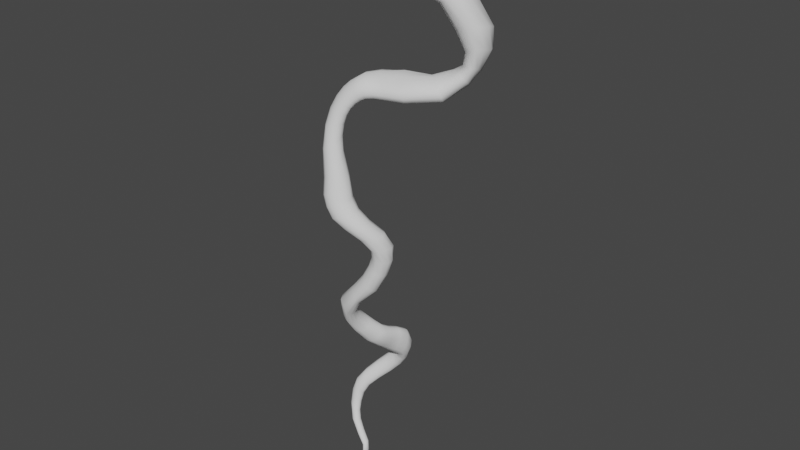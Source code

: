 # Source: vinecentered.blend  (saved by Blender 3.4.6; exported with 4.5.12 LTS)
import bpy
from mathutils import Matrix  # noqa: F401  (used for matrix-valued properties, if any)

bpy.ops.wm.read_factory_settings(use_empty=True)
scene = bpy.context.scene
scene.name = 'Scene'

# ---- collections
col_collection = bpy.data.collections.new('Collection'); scene.collection.children.link(col_collection)

# ---- world
world_world = bpy.data.worlds.new('World'); scene.world = world_world
world_world.use_nodes = True; world_world.node_tree.nodes.clear()
_N = world_world.node_tree.nodes; _L = world_world.node_tree.links
n0 = _N.new('ShaderNodeOutputWorld'); n0.name = 'World Output'; n0.location = (300, 300)
n1 = _N.new('ShaderNodeBackground'); n1.name = 'Background'; n1.location = (10, 300)
n1.inputs[0].default_value = (0.05088, 0.05088, 0.05088, 1.0)
_L.new(n1.outputs[0], n0.inputs[0])
n0.is_active_output = True
world_world.color = (0.05088, 0.05088, 0.05088)
world_world.use_sun_shadow = False
world_world.sun_shadow_jitter_overblur = 0.0

# ---- meshes
me_beziercurve = bpy.data.meshes.new('BezierCurve')
me_beziercurve.from_pydata([(-2.54, -0.03834, 6.312), (-2.368, -0.3666, 6.206), (-2.22, -0.5871, 5.928), (-2.15, -0.6545, 5.539), (-2.165, -0.5389, 5.155), (-2.272, -0.2855, 4.865), (-2.433, 0.04906, 4.758), (-2.602, 0.3839, 4.865), (-2.728, 0.6307, 5.175), (-2.79, 0.7063, 5.575), (-2.787, 0.578, 5.945), (-2.697, 0.304, 6.213), (-1.729, 0.903, 5.768), (-1.62, 0.6244, 5.724), (-1.551, 0.3882, 5.536), (-1.521, 0.252, 5.269), (-1.526, 0.2696, 4.96), (-1.623, 0.4715, 4.709), (-1.778, 0.7757, 4.616), (-1.927, 1.102, 4.66), (-2.03, 1.398, 5.013), (-2.011, 1.473, 5.339), (-1.957, 1.356, 5.534), (-1.856, 1.151, 5.669), (-1.105, 1.169, 5.258), (-1.043, 0.8705, 5.252), (-1.079, 0.6267, 5.13), (-1.195, 0.496, 4.939), (-1.36, 0.5062, 4.761), (-1.547, 0.6552, 4.625), (-1.699, 0.8988, 4.555), (-1.769, 1.161, 4.545), (-1.716, 1.399, 4.63), (-1.589, 1.552, 4.794), (-1.464, 1.567, 4.981), (-1.276, 1.427, 5.152), (-0.5446, 1.326, 4.491), (-0.514, 1.045, 4.546), (-0.6012, 0.8106, 4.547), (-0.7308, 0.7009, 4.503), (-0.8642, 0.7253, 4.433), (-1.012, 0.869, 4.351), (-1.138, 1.091, 4.278), (-1.234, 1.326, 4.249), (-1.232, 1.538, 4.247), (-1.126, 1.67, 4.287), (-0.9729, 1.671, 4.342), (-0.7786, 1.561, 4.384), (-0.281, 1.505, 3.933), (-0.2104, 1.259, 3.995), (-0.2397, 1.023, 4.017), (-0.3816, 0.8705, 4.003), (-0.5736, 0.8501, 3.969), (-0.7407, 0.96, 3.929), (-0.8483, 1.16, 3.85), (-0.9085, 1.409, 3.778), (-0.8985, 1.637, 3.767), (-0.7875, 1.773, 3.781), (-0.6565, 1.789, 3.817), (-0.4966, 1.7, 3.868), (-0.2856, 1.52, 3.522), (-0.1771, 1.311, 3.569), (-0.182, 1.108, 3.617), (-0.2649, 0.969, 3.615), (-0.3899, 0.951, 3.576), (-0.5493, 1.045, 3.517), (-0.6865, 1.217, 3.444), (-0.762, 1.423, 3.395), (-0.774, 1.618, 3.383), (-0.7158, 1.733, 3.411), (-0.6164, 1.754, 3.44), (-0.4718, 1.687, 3.475), (-0.4314, 1.391, 3.101), (-0.3321, 1.219, 3.183), (-0.2914, 1.062, 3.251), (-0.3251, 0.9657, 3.277), (-0.4131, 0.9495, 3.274), (-0.5493, 1.035, 3.237), (-0.7117, 1.186, 3.168), (-0.8215, 1.371, 3.139), (-0.8679, 1.532, 3.101), (-0.8257, 1.617, 3.081), (-0.7199, 1.616, 3.058), (-0.5855, 1.542, 3.043), (-0.6314, 1.254, 2.833), (-0.4968, 1.113, 2.887), (-0.4339, 0.9867, 2.971), (-0.4513, 0.9081, 3.042), (-0.541, 0.9018, 3.102), (-0.6879, 0.9708, 3.101), (-0.8412, 1.1, 3.08), (-0.9683, 1.247, 3.046), (-1.014, 1.38, 3.017), (-0.9988, 1.446, 2.958), (-0.9154, 1.443, 2.898), (-0.7871, 1.373, 2.837), (-1.021, 0.9497, 2.518), (-0.8663, 0.8217, 2.553), (-0.7787, 0.7071, 2.616), (-0.7679, 0.6398, 2.719), (-0.8379, 0.6419, 2.83), (-0.9624, 0.7174, 2.933), (-1.109, 0.8506, 2.976), (-1.256, 0.9882, 2.95), (-1.349, 1.095, 2.878), (-1.365, 1.147, 2.776), (-1.299, 1.136, 2.668), (-1.174, 1.065, 2.566), (-1.408, 0.417, 2.576), (-1.318, 0.2576, 2.59), (-1.239, 0.1729, 2.635), (-1.214, 0.1227, 2.733), (-1.257, 0.1187, 2.855), (-1.356, 0.1631, 2.965), (-1.445, 0.3299, 3.055), (-1.545, 0.561, 3.093), (-1.642, 0.6904, 3.029), (-1.671, 0.7425, 2.9), (-1.621, 0.7323, 2.743), (-1.518, 0.6262, 2.608), (-1.562, 0.07567, 2.699), (-1.463, -0.03102, 2.692), (-1.396, -0.1206, 2.74), (-1.383, -0.1744, 2.835), (-1.428, -0.1753, 2.951), (-1.52, -0.13, 3.061), (-1.636, -0.04078, 3.125), (-1.74, 0.1001, 3.158), (-1.817, 0.2582, 3.128), (-1.832, 0.3555, 3.019), (-1.771, 0.3447, 2.868), (-1.665, 0.2143, 2.753), (-1.694, -0.1348, 2.759), (-1.603, -0.2312, 2.751), (-1.546, -0.3138, 2.797), (-1.54, -0.36, 2.881), (-1.588, -0.3632, 2.986), (-1.676, -0.3206, 3.078), (-1.78, -0.2401, 3.132), (-1.886, -0.131, 3.155), (-1.958, -0.01776, 3.126), (-1.976, 0.06727, 3.046), (-1.914, 0.06825, 2.92), (-1.798, -0.02851, 2.815), (-1.786, -0.2267, 2.754), (-1.703, -0.318, 2.748), (-1.655, -0.3983, 2.792), (-1.66, -0.446, 2.87), (-1.715, -0.4535, 2.959), (-1.799, -0.4148, 3.039), (-1.894, -0.3407, 3.086), (-1.979, -0.253, 3.087), (-2.038, -0.1594, 3.059), (-2.059, -0.08124, 2.995), (-2.016, -0.06032, 2.895), (-1.892, -0.1344, 2.804), (-1.865, -0.2761, 2.71), (-1.786, -0.3641, 2.707), (-1.745, -0.4419, 2.749), (-1.757, -0.4917, 2.818), (-1.819, -0.5037, 2.894), (-1.903, -0.4703, 2.963), (-1.993, -0.4018, 3.004), (-2.082, -0.3164, 3.012), (-2.129, -0.2262, 2.985), (-2.148, -0.1549, 2.92), (-2.097, -0.1444, 2.823), (-1.975, -0.1946, 2.75), (-1.945, -0.3301, 2.637), (-1.866, -0.4127, 2.642), (-1.83, -0.4887, 2.679), (-1.848, -0.5403, 2.739), (-1.915, -0.5565, 2.803), (-2.002, -0.5302, 2.86), (-2.09, -0.4678, 2.894), (-2.182, -0.3899, 2.898), (-2.248, -0.301, 2.871), (-2.257, -0.234, 2.802), (-2.17, -0.2331, 2.719), (-2.049, -0.2649, 2.667), (-2.011, -0.3825, 2.542), (-1.936, -0.4602, 2.551), (-1.908, -0.5364, 2.583), (-1.936, -0.5938, 2.628), (-2.01, -0.6179, 2.675), (-2.104, -0.601, 2.716), (-2.192, -0.545, 2.739), (-2.276, -0.4708, 2.738), (-2.342, -0.3896, 2.699), (-2.33, -0.3258, 2.64), (-2.225, -0.3062, 2.598), (-2.11, -0.3264, 2.562), (-2.061, -0.4327, 2.421), (-1.991, -0.5071, 2.431), (-1.973, -0.5864, 2.452), (-2.012, -0.6515, 2.477), (-2.097, -0.6884, 2.495), (-2.197, -0.6826, 2.51), (-2.287, -0.633, 2.516), (-2.36, -0.5588, 2.512), (-2.418, -0.4815, 2.456), (-2.389, -0.4118, 2.42), (-2.27, -0.37, 2.442), (-2.155, -0.381, 2.431), (-2.092, -0.4794, 2.267), (-2.03, -0.5535, 2.276), (-2.019, -0.638, 2.281), (-2.063, -0.7132, 2.278), (-2.153, -0.7655, 2.256), (-2.268, -0.7914, 2.201), (-2.339, -0.7259, 2.229), (-2.406, -0.6526, 2.209), (-2.451, -0.5737, 2.144), (-2.403, -0.4821, 2.18), (-2.295, -0.4295, 2.24), (-2.191, -0.434, 2.241), (-2.096, -0.5231, 2.077), (-2.04, -0.607, 2.048), (-2.03, -0.7028, 2.026), (-2.071, -0.7978, 1.979), (-2.152, -0.8663, 1.904), (-2.244, -0.8849, 1.806), (-2.327, -0.8287, 1.797), (-2.381, -0.7431, 1.786), (-2.406, -0.6483, 1.769), (-2.373, -0.547, 1.881), (-2.28, -0.4826, 2.002), (-2.18, -0.4774, 2.064), (-2.052, -0.5698, 1.792), (-1.982, -0.6612, 1.739), (-1.939, -0.7873, 1.62), (-1.957, -0.8975, 1.514), (-2.031, -0.967, 1.414), (-2.133, -0.9784, 1.328), (-2.226, -0.9288, 1.273), (-2.276, -0.8238, 1.279), (-2.283, -0.7041, 1.328), (-2.263, -0.5966, 1.506), (-2.208, -0.5341, 1.669), (-2.13, -0.5235, 1.765), (-1.882, -0.6174, 1.353), (-1.807, -0.7194, 1.308), (-1.785, -0.855, 1.211), (-1.853, -0.9848, 1.121), (-1.968, -1.059, 1.057), (-2.089, -1.064, 1.01), (-2.186, -1.006, 0.9766), (-2.233, -0.8997, 0.9654), (-2.212, -0.7687, 0.9999), (-2.131, -0.6471, 1.083), (-2.045, -0.5721, 1.224), (-1.962, -0.5647, 1.315), (-1.748, -0.6763, 0.9659), (-1.699, -0.7836, 0.963), (-1.717, -0.9113, 0.9346), (-1.792, -1.022, 0.8895), (-1.897, -1.085, 0.8408), (-2.009, -1.088, 0.7956), (-2.101, -1.03, 0.7623), (-2.15, -0.9278, 0.749), (-2.14, -0.8074, 0.7608), (-2.074, -0.6981, 0.8048), (-1.966, -0.6289, 0.8738), (-1.846, -0.6203, 0.9375), (-1.623, -0.6661, 0.7412), (-1.567, -0.7664, 0.7485), (-1.578, -0.899, 0.7336), (-1.651, -1.017, 0.6963), (-1.763, -1.083, 0.6462), (-1.882, -1.085, 0.6003), (-1.974, -1.029, 0.5674), (-2.023, -0.9317, 0.5548), (-2.018, -0.818, 0.569), (-1.955, -0.7165, 0.614), (-1.849, -0.644, 0.6681), (-1.727, -0.6239, 0.7143), (-1.452, -0.5628, 0.5169), (-1.383, -0.6524, 0.5255), (-1.371, -0.7846, 0.5244), (-1.428, -0.9205, 0.5062), (-1.53, -0.998, 0.4669), (-1.649, -1.01, 0.4222), (-1.737, -0.9638, 0.3925), (-1.794, -0.8761, 0.3806), (-1.813, -0.7684, 0.3902), (-1.768, -0.6706, 0.4248), (-1.674, -0.5813, 0.4624), (-1.559, -0.5402, 0.4955), (-1.269, -0.3727, 0.2771), (-1.185, -0.4443, 0.2829), (-1.148, -0.5619, 0.2789), (-1.182, -0.7091, 0.2704), (-1.277, -0.8328, 0.2503), (-1.388, -0.8576, 0.212), (-1.469, -0.8186, 0.1879), (-1.539, -0.7422, 0.1808), (-1.582, -0.6456, 0.1915), (-1.562, -0.5426, 0.2181), (-1.483, -0.4346, 0.243), (-1.378, -0.3712, 0.2636), (-1.184, -0.252, 0.01003), (-1.092, -0.3073, 0.005709), (-1.044, -0.4172, 0.00165), (-1.063, -0.5649, 0.0006388), (-1.138, -0.684, -0.005974), (-1.233, -0.7226, -0.02181), (-1.317, -0.6918, -0.03053), (-1.398, -0.6256, -0.02842), (-1.454, -0.5381, -0.01715), (-1.46, -0.4498, 0.001883), (-1.39, -0.3345, 0.01017), (-1.291, -0.2608, 0.01191), (-1.193, -0.2465, -0.2473), (-1.103, -0.3, -0.2627), (-1.049, -0.3927, -0.2727), (-1.048, -0.4997, -0.2749), (-1.104, -0.605, -0.266), (-1.21, -0.6795, -0.2514), (-1.298, -0.6556, -0.242), (-1.382, -0.5943, -0.2294), (-1.441, -0.5092, -0.2178), (-1.449, -0.4184, -0.2091), (-1.389, -0.3087, -0.217), (-1.297, -0.2469, -0.2313), (-1.274, -0.2856, -0.5366), (-1.187, -0.3392, -0.5658), (-1.135, -0.4306, -0.5796), (-1.131, -0.5351, -0.5744), (-1.176, -0.625, -0.5516), (-1.258, -0.676, -0.5174), (-1.356, -0.6747, -0.4808), (-1.442, -0.6212, -0.4515), (-1.498, -0.5351, -0.4367), (-1.505, -0.4394, -0.439), (-1.454, -0.34, -0.4637), (-1.371, -0.284, -0.4999), (-1.466, -0.3476, -0.8727), (-1.377, -0.4044, -0.922), (-1.308, -0.497, -0.9433), (-1.291, -0.5998, -0.9311), (-1.316, -0.6862, -0.8884), (-1.383, -0.7326, -0.8268), (-1.469, -0.7269, -0.763), (-1.551, -0.6741, -0.7138), (-1.61, -0.5892, -0.6909), (-1.62, -0.4814, -0.7015), (-1.593, -0.3946, -0.7416), (-1.542, -0.3447, -0.8054), (-1.805, -0.3973, -1.228), (-1.745, -0.4536, -1.295), (-1.703, -0.5432, -1.323), (-1.671, -0.6448, -1.307), (-1.647, -0.733, -1.252), (-1.648, -0.7826, -1.173), (-1.68, -0.7785, -1.09), (-1.762, -0.718, -1.027), (-1.842, -0.6217, -0.9964), (-1.895, -0.5029, -1.011), (-1.903, -0.4096, -1.065), (-1.869, -0.3848, -1.142), (-1.947, -0.4166, -1.536), (-1.895, -0.4778, -1.606), (-1.868, -0.5647, -1.642), (-1.878, -0.66, -1.635), (-1.896, -0.7424, -1.588), (-1.901, -0.7921, -1.509), (-1.965, -0.7895, -1.42), (-2.079, -0.7271, -1.346), (-2.132, -0.6202, -1.31), (-2.109, -0.4935, -1.321), (-2.067, -0.4226, -1.369), (-2.009, -0.3963, -1.448), (-1.982, -0.3222, -1.79), (-1.931, -0.3724, -1.868), (-1.922, -0.4546, -1.919), (-1.956, -0.5426, -1.932), (-2.001, -0.6161, -1.901), (-2.024, -0.6501, -1.835), (-2.1, -0.6385, -1.752), (-2.199, -0.5833, -1.674), (-2.227, -0.5004, -1.618), (-2.193, -0.414, -1.603), (-2.135, -0.3522, -1.634), (-2.059, -0.317, -1.705), (-1.92, -0.101, -2.019), (-1.851, -0.1459, -2.116), (-1.868, -0.2246, -2.189), (-1.961, -0.3154, -2.223), (-2.017, -0.3951, -2.207), (-2.043, -0.44, -2.145), (-2.126, -0.4329, -2.057), (-2.223, -0.3828, -1.964), (-2.243, -0.3134, -1.888), (-2.194, -0.2368, -1.851), (-2.109, -0.1626, -1.866), (-2.007, -0.112, -1.928), (-1.777, 0.04323, -2.227), (-1.705, 0.01004, -2.348), (-1.736, -0.05214, -2.443), (-1.818, -0.1223, -2.498), (-1.903, -0.1685, -2.502), (-1.996, -0.1949, -2.452), (-2.075, -0.2084, -2.358), (-2.096, -0.1692, -2.249), (-2.095, -0.1099, -2.147), (-2.078, -0.03937, -2.082), (-2.004, 0.02254, -2.073), (-1.898, 0.05118, -2.123), (-1.671, 0.1857, -2.373), (-1.659, 0.1664, -2.499), (-1.703, 0.1335, -2.625), (-1.774, 0.1254, -2.724), (-1.856, 0.1353, -2.768), (-1.937, 0.1268, -2.74), (-1.996, 0.1118, -2.649), (-2.033, 0.08906, -2.516), (-2.015, 0.1019, -2.382), (-1.944, 0.1423, -2.284), (-1.856, 0.1684, -2.243), (-1.752, 0.1824, -2.276), (-1.662, 0.3383, -2.465), (-1.657, 0.3184, -2.594), (-1.703, 0.3071, -2.737), (-1.768, 0.3232, -2.862), (-1.836, 0.3348, -2.935), (-1.907, 0.3502, -2.936), (-1.964, 0.3701, -2.859), (-1.998, 0.3622, -2.722), (-1.999, 0.3177, -2.547), (-1.913, 0.3443, -2.426), (-1.812, 0.3493, -2.366), (-1.72, 0.346, -2.381), (-1.614, 0.5192, -2.543), (-1.609, 0.4966, -2.675), (-1.643, 0.4811, -2.826), (-1.702, 0.4737, -2.96), (-1.769, 0.477, -3.046), (-1.838, 0.5008, -3.058), (-1.891, 0.5376, -2.99), (-1.931, 0.5636, -2.842), (-1.939, 0.5284, -2.653), (-1.861, 0.5426, -2.517), (-1.759, 0.5479, -2.452), (-1.668, 0.5372, -2.462), (-1.567, 0.7122, -2.657), (-1.554, 0.6728, -2.788), (-1.576, 0.6263, -2.937), (-1.638, 0.5979, -3.061), (-1.719, 0.592, -3.133), (-1.796, 0.6076, -3.133), (-1.85, 0.6392, -3.061), (-1.884, 0.6677, -2.921), (-1.893, 0.6646, -2.738), (-1.812, 0.7173, -2.619), (-1.708, 0.7466, -2.566), (-1.62, 0.7402, -2.577), (-1.591, 0.8627, -2.887), (-1.576, 0.8117, -3.003), (-1.602, 0.7508, -3.116), (-1.661, 0.696, -3.197), (-1.735, 0.6606, -3.225), (-1.806, 0.6527, -3.192), (-1.857, 0.6745, -3.106), (-1.883, 0.7097, -2.984), (-1.891, 0.7361, -2.844), (-1.821, 0.8196, -2.769), (-1.729, 0.8749, -2.757), (-1.646, 0.889, -2.799), (-1.711, 0.9487, -3.147), (-1.692, 0.8938, -3.249), (-1.702, 0.8217, -3.328), (-1.739, 0.7515, -3.363), (-1.79, 0.7002, -3.344), (-1.846, 0.6802, -3.277), (-1.89, 0.6973, -3.178), (-1.918, 0.7377, -3.071), (-1.925, 0.7833, -2.983), (-1.884, 0.868, -2.952), (-1.82, 0.9417, -2.977), (-1.756, 0.9704, -3.048), (-1.858, 0.9705, -3.4), (-1.833, 0.9156, -3.491), (-1.834, 0.8338, -3.544), (-1.86, 0.7456, -3.545), (-1.898, 0.6825, -3.495), (-1.937, 0.6717, -3.411), (-1.973, 0.7, -3.31), (-1.995, 0.7658, -3.22), (-2.006, 0.8307, -3.161), (-1.996, 0.8883, -3.152), (-1.95, 0.9615, -3.205), (-1.899, 0.9923, -3.296), (-2.03, 0.901, -3.628), (-2.009, 0.8291, -3.705), (-2.007, 0.7398, -3.741), (-2.019, 0.6629, -3.728), (-2.043, 0.6151, -3.669), (-2.078, 0.6006, -3.576), (-2.114, 0.6286, -3.476), (-2.133, 0.7115, -3.401), (-2.145, 0.7894, -3.36), (-2.144, 0.8466, -3.367), (-2.112, 0.9057, -3.431), (-2.069, 0.9254, -3.526), (-2.232, 0.7226, -3.827), (-2.211, 0.6467, -3.893), (-2.201, 0.5662, -3.921), (-2.204, 0.5031, -3.902), (-2.22, 0.4707, -3.842), (-2.247, 0.4729, -3.754), (-2.282, 0.5067, -3.661), (-2.314, 0.5659, -3.589), (-2.331, 0.641, -3.558), (-2.325, 0.7147, -3.579), (-2.299, 0.7637, -3.645), (-2.264, 0.7674, -3.736), (-2.414, 0.5375, -4.019), (-2.385, 0.4758, -4.079), (-2.368, 0.4092, -4.101), (-2.368, 0.3533, -4.08), (-2.385, 0.3209, -4.02), (-2.415, 0.32, -3.938), (-2.454, 0.3514, -3.853), (-2.489, 0.4083, -3.79), (-2.51, 0.4778, -3.767), (-2.508, 0.5413, -3.79), (-2.486, 0.5786, -3.852), (-2.451, 0.5767, -3.936), (-2.534, 0.4308, -4.222), (-2.491, 0.3862, -4.278), (-2.467, 0.3299, -4.298), (-2.469, 0.2771, -4.275), (-2.495, 0.2387, -4.215), (-2.538, 0.2228, -4.138), (-2.586, 0.2376, -4.063), (-2.628, 0.2811, -4.009), (-2.653, 0.3412, -3.991), (-2.652, 0.3999, -4.014), (-2.625, 0.4398, -4.071), (-2.582, 0.4503, -4.147), (-2.573, 0.3638, -4.449), (-2.523, 0.319, -4.496), (-2.497, 0.2658, -4.51), (-2.501, 0.2178, -4.488), (-2.534, 0.1854, -4.436), (-2.587, 0.1758, -4.368), (-2.647, 0.1918, -4.304), (-2.698, 0.2313, -4.26), (-2.725, 0.2858, -4.247), (-2.721, 0.3404, -4.269), (-2.688, 0.3779, -4.318), (-2.633, 0.3863, -4.384), (-2.56, 0.2831, -4.678), (-2.51, 0.2457, -4.702), (-2.483, 0.1978, -4.708), (-2.488, 0.1517, -4.693), (-2.523, 0.1183, -4.661), (-2.577, 0.1062, -4.621), (-2.638, 0.1193, -4.583), (-2.688, 0.1552, -4.558), (-2.715, 0.205, -4.552), (-2.71, 0.2546, -4.568), (-2.675, 0.2894, -4.6), (-2.62, 0.2996, -4.64), (-2.479, 0.2031, -4.883), (-2.437, 0.1776, -4.878), (-2.412, 0.136, -4.873), (-2.412, 0.08934, -4.869), (-2.436, 0.0498, -4.867), (-2.479, 0.02803, -4.868), (-2.528, 0.02998, -4.872), (-2.571, 0.05522, -4.876), (-2.595, 0.09718, -4.881), (-2.595, 0.1445, -4.885), (-2.57, 0.1842, -4.887), (-2.528, 0.2056, -4.886), (-2.314, 0.1248, -5.074), (-2.289, 0.1083, -5.054), (-2.27, 0.07218, -5.044), (-2.263, 0.02665, -5.047), (-2.269, -0.01591, -5.062), (-2.287, -0.04367, -5.085), (-2.311, -0.04962, -5.109), (-2.335, -0.03301, -5.128), (-2.353, 0.001882, -5.137), (-2.36, 0.04617, -5.135), (-2.355, 0.08845, -5.12), (-2.339, 0.1174, -5.098), (-2.13, 0.05198, -5.248), (-2.107, 0.03715, -5.232), (-2.09, 0.004933, -5.224), (-2.085, -0.03578, -5.226), (-2.091, -0.07352, -5.237), (-2.108, -0.09789, -5.255), (-2.131, -0.1027, -5.274), (-2.154, -0.08733, -5.29), (-2.169, -0.05621, -5.297), (-2.174, -0.01696, -5.296), (-2.168, 0.0204, -5.285), (-2.152, 0.04568, -5.267), (-2.069, -0.001497, -5.412), (-2.048, -0.0173, -5.407), (-2.038, -0.04612, -5.404), (-2.041, -0.08079, -5.404), (-2.056, -0.1112, -5.406), (-2.079, -0.1294, -5.409), (-2.105, -0.1305, -5.413), (-2.128, -0.1142, -5.418), (-2.139, -0.08517, -5.421), (-2.136, -0.05089, -5.422), (-2.12, -0.02077, -5.421), (-2.096, -0.002831, -5.417), (-2.154, -0.02679, -5.568), (-2.142, -0.04309, -5.574), (-2.136, -0.06943, -5.575), (-2.137, -0.09965, -5.57), (-2.144, -0.1257, -5.56), (-2.157, -0.1406, -5.549), (-2.172, -0.1402, -5.538), (-2.186, -0.1238, -5.532), (-2.196, -0.09603, -5.532), (-2.196, -0.06465, -5.537), (-2.186, -0.03879, -5.548), (-2.171, -0.02504, -5.559), (-2.316, 0.00045, -5.686), (-2.312, -0.01245, -5.697), (-2.305, -0.03684, -5.698), (-2.299, -0.06661, -5.69), (-2.294, -0.0946, -5.674), (-2.291, -0.1136, -5.654), (-2.292, -0.1176, -5.635), (-2.296, -0.1045, -5.623), (-2.305, -0.0774, -5.622), (-2.313, -0.04513, -5.63), (-2.319, -0.01685, -5.648), (-2.32, -0.0005225, -5.669), (-2.446, 0.01514, -5.811), (-2.441, 0.002648, -5.824), (-2.432, -0.01872, -5.823), (-2.423, -0.04412, -5.81), (-2.415, -0.06809, -5.785), (-2.409, -0.08493, -5.757), (-2.406, -0.08906, -5.732), (-2.407, -0.07787, -5.716), (-2.417, -0.05341, -5.716), (-2.43, -0.0236, -5.731), (-2.442, 0.001619, -5.758), (-2.447, 0.01524, -5.787), (-2.516, -0.0009668, -5.929), (-2.507, -0.01306, -5.939), (-2.497, -0.03183, -5.936), (-2.489, -0.05318, -5.921), (-2.485, -0.0722, -5.895), (-2.485, -0.08434, -5.867), (-2.486, -0.08541, -5.84), (-2.491, -0.0737, -5.824), (-2.502, -0.05205, -5.826), (-2.515, -0.02721, -5.846), (-2.523, -0.007783, -5.876), (-2.522, 0.001349, -5.906), (-2.55, -0.02335, -6.017), (-2.537, -0.03377, -6.022), (-2.527, -0.0507, -6.018), (-2.521, -0.06999, -6.004), (-2.521, -0.08751, -5.985), (-2.526, -0.09826, -5.962), (-2.534, -0.09881, -5.943), (-2.543, -0.08767, -5.93), (-2.554, -0.06843, -5.935), (-2.564, -0.04723, -5.955), (-2.566, -0.0302, -5.979), (-2.561, -0.02185, -6.002), (-2.564, -0.04137, -6.08), (-2.55, -0.04992, -6.08), (-2.539, -0.06537, -6.074), (-2.534, -0.08402, -6.063), (-2.537, -0.1017, -6.051), (-2.546, -0.1135, -6.039), (-2.559, -0.1157, -6.029), (-2.572, -0.1069, -6.025), (-2.583, -0.08969, -6.03), (-2.589, -0.0695, -6.045), (-2.588, -0.05215, -6.061), (-2.578, -0.042, -6.074), (-2.566, -0.05501, -6.129), (-2.551, -0.06245, -6.126), (-2.54, -0.07626, -6.12), (-2.537, -0.09373, -6.11), (-2.542, -0.1118, -6.102), (-2.552, -0.1249, -6.099), (-2.567, -0.129, -6.099), (-2.581, -0.1227, -6.102), (-2.592, -0.1072, -6.109), (-2.597, -0.08719, -6.118), (-2.593, -0.06886, -6.126), (-2.582, -0.05706, -6.129), (-2.548, -0.07109, -6.181), (-2.537, -0.07592, -6.176), (-2.529, -0.08566, -6.171), (-2.527, -0.09824, -6.166), (-2.531, -0.1125, -6.161), (-2.541, -0.1251, -6.161), (-2.555, -0.1317, -6.163), (-2.571, -0.1286, -6.169), (-2.584, -0.116, -6.174), (-2.585, -0.09758, -6.181), (-2.576, -0.08158, -6.184), (-2.563, -0.0724, -6.184), (-2.525, -0.08345, -6.213), (-2.52, -0.0859, -6.209), (-2.516, -0.09086, -6.206), (-2.515, -0.09748, -6.204), (-2.516, -0.1049, -6.204), (-2.519, -0.1115, -6.207), (-2.526, -0.1151, -6.212), (-2.533, -0.1138, -6.217), (-2.538, -0.1074, -6.222), (-2.54, -0.09821, -6.223), (-2.537, -0.08968, -6.221), (-2.531, -0.0845, -6.218), (-2.513, -0.08943, -6.224), (-2.511, -0.0903, -6.221), (-2.51, -0.09266, -6.219), (-2.509, -0.09588, -6.219), (-2.509, -0.09909, -6.22), (-2.51, -0.1014, -6.222), (-2.511, -0.1023, -6.225), (-2.513, -0.1014, -6.228), (-2.515, -0.09903, -6.229), (-2.516, -0.09582, -6.23), (-2.516, -0.09261, -6.229), (-2.515, -0.09027, -6.227)], [], [(0, 12, 23, 11), (1, 13, 12, 0), (2, 14, 13, 1), (3, 15, 14, 2), (4, 16, 15, 3), (5, 17, 16, 4), (6, 18, 17, 5), (7, 19, 18, 6), (8, 20, 19, 7), (9, 21, 20, 8), (10, 22, 21, 9), (11, 23, 22, 10), (12, 24, 35, 23), (13, 25, 24, 12), (14, 26, 25, 13), (15, 27, 26, 14), (16, 28, 27, 15), (17, 29, 28, 16), (18, 30, 29, 17), (19, 31, 30, 18), (20, 32, 31, 19), (21, 33, 32, 20), (22, 34, 33, 21), (23, 35, 34, 22), (24, 36, 47, 35), (25, 37, 36, 24), (26, 38, 37, 25), (27, 39, 38, 26), (28, 40, 39, 27), (29, 41, 40, 28), (30, 42, 41, 29), (31, 43, 42, 30), (32, 44, 43, 31), (33, 45, 44, 32), (34, 46, 45, 33), (35, 47, 46, 34), (36, 48, 59, 47), (37, 49, 48, 36), (38, 50, 49, 37), (39, 51, 50, 38), (40, 52, 51, 39), (41, 53, 52, 40), (42, 54, 53, 41), (43, 55, 54, 42), (44, 56, 55, 43), (45, 57, 56, 44), (46, 58, 57, 45), (47, 59, 58, 46), (48, 60, 71, 59), (49, 61, 60, 48), (50, 62, 61, 49), (51, 63, 62, 50), (52, 64, 63, 51), (53, 65, 64, 52), (54, 66, 65, 53), (55, 67, 66, 54), (56, 68, 67, 55), (57, 69, 68, 56), (58, 70, 69, 57), (59, 71, 70, 58), (60, 72, 83, 71), (61, 73, 72, 60), (62, 74, 73, 61), (63, 75, 74, 62), (64, 76, 75, 63), (65, 77, 76, 64), (66, 78, 77, 65), (67, 79, 78, 66), (68, 80, 79, 67), (69, 81, 80, 68), (70, 82, 81, 69), (71, 83, 82, 70), (72, 84, 95, 83), (73, 85, 84, 72), (74, 86, 85, 73), (75, 87, 86, 74), (76, 88, 87, 75), (77, 89, 88, 76), (78, 90, 89, 77), (79, 91, 90, 78), (80, 92, 91, 79), (81, 93, 92, 80), (82, 94, 93, 81), (83, 95, 94, 82), (84, 96, 107, 95), (85, 97, 96, 84), (86, 98, 97, 85), (87, 99, 98, 86), (88, 100, 99, 87), (89, 101, 100, 88), (90, 102, 101, 89), (91, 103, 102, 90), (92, 104, 103, 91), (93, 105, 104, 92), (94, 106, 105, 93), (95, 107, 106, 94), (96, 108, 119, 107), (97, 109, 108, 96), (98, 110, 109, 97), (99, 111, 110, 98), (100, 112, 111, 99), (101, 113, 112, 100), (102, 114, 113, 101), (103, 115, 114, 102), (104, 116, 115, 103), (105, 117, 116, 104), (106, 118, 117, 105), (107, 119, 118, 106), (108, 120, 131, 119), (109, 121, 120, 108), (110, 122, 121, 109), (111, 123, 122, 110), (112, 124, 123, 111), (113, 125, 124, 112), (114, 126, 125, 113), (115, 127, 126, 114), (116, 128, 127, 115), (117, 129, 128, 116), (118, 130, 129, 117), (119, 131, 130, 118), (120, 132, 143, 131), (121, 133, 132, 120), (122, 134, 133, 121), (123, 135, 134, 122), (124, 136, 135, 123), (125, 137, 136, 124), (126, 138, 137, 125), (127, 139, 138, 126), (128, 140, 139, 127), (129, 141, 140, 128), (130, 142, 141, 129), (131, 143, 142, 130), (132, 144, 155, 143), (133, 145, 144, 132), (134, 146, 145, 133), (135, 147, 146, 134), (136, 148, 147, 135), (137, 149, 148, 136), (138, 150, 149, 137), (139, 151, 150, 138), (140, 152, 151, 139), (141, 153, 152, 140), (142, 154, 153, 141), (143, 155, 154, 142), (144, 156, 167, 155), (145, 157, 156, 144), (146, 158, 157, 145), (147, 159, 158, 146), (148, 160, 159, 147), (149, 161, 160, 148), (150, 162, 161, 149), (151, 163, 162, 150), (152, 164, 163, 151), (153, 165, 164, 152), (154, 166, 165, 153), (155, 167, 166, 154), (156, 168, 179, 167), (157, 169, 168, 156), (158, 170, 169, 157), (159, 171, 170, 158), (160, 172, 171, 159), (161, 173, 172, 160), (162, 174, 173, 161), (163, 175, 174, 162), (164, 176, 175, 163), (165, 177, 176, 164), (166, 178, 177, 165), (167, 179, 178, 166), (168, 180, 191, 179), (169, 181, 180, 168), (170, 182, 181, 169), (171, 183, 182, 170), (172, 184, 183, 171), (173, 185, 184, 172), (174, 186, 185, 173), (175, 187, 186, 174), (176, 188, 187, 175), (177, 189, 188, 176), (178, 190, 189, 177), (179, 191, 190, 178), (180, 192, 203, 191), (181, 193, 192, 180), (182, 194, 193, 181), (183, 195, 194, 182), (184, 196, 195, 183), (185, 197, 196, 184), (186, 198, 197, 185), (187, 199, 198, 186), (188, 200, 199, 187), (189, 201, 200, 188), (190, 202, 201, 189), (191, 203, 202, 190), (192, 204, 215, 203), (193, 205, 204, 192), (194, 206, 205, 193), (195, 207, 206, 194), (196, 208, 207, 195), (197, 209, 208, 196), (198, 210, 209, 197), (199, 211, 210, 198), (200, 212, 211, 199), (201, 213, 212, 200), (202, 214, 213, 201), (203, 215, 214, 202), (204, 216, 227, 215), (205, 217, 216, 204), (206, 218, 217, 205), (207, 219, 218, 206), (208, 220, 219, 207), (209, 221, 220, 208), (210, 222, 221, 209), (211, 223, 222, 210), (212, 224, 223, 211), (213, 225, 224, 212), (214, 226, 225, 213), (215, 227, 226, 214), (216, 228, 239, 227), (217, 229, 228, 216), (218, 230, 229, 217), (219, 231, 230, 218), (220, 232, 231, 219), (221, 233, 232, 220), (222, 234, 233, 221), (223, 235, 234, 222), (224, 236, 235, 223), (225, 237, 236, 224), (226, 238, 237, 225), (227, 239, 238, 226), (228, 240, 251, 239), (229, 241, 240, 228), (230, 242, 241, 229), (231, 243, 242, 230), (232, 244, 243, 231), (233, 245, 244, 232), (234, 246, 245, 233), (235, 247, 246, 234), (236, 248, 247, 235), (237, 249, 248, 236), (238, 250, 249, 237), (239, 251, 250, 238), (240, 252, 263, 251), (241, 253, 252, 240), (242, 254, 253, 241), (243, 255, 254, 242), (244, 256, 255, 243), (245, 257, 256, 244), (246, 258, 257, 245), (247, 259, 258, 246), (248, 260, 259, 247), (249, 261, 260, 248), (250, 262, 261, 249), (251, 263, 262, 250), (252, 264, 275, 263), (253, 265, 264, 252), (254, 266, 265, 253), (255, 267, 266, 254), (256, 268, 267, 255), (257, 269, 268, 256), (258, 270, 269, 257), (259, 271, 270, 258), (260, 272, 271, 259), (261, 273, 272, 260), (262, 274, 273, 261), (263, 275, 274, 262), (264, 276, 287, 275), (265, 277, 276, 264), (266, 278, 277, 265), (267, 279, 278, 266), (268, 280, 279, 267), (269, 281, 280, 268), (270, 282, 281, 269), (271, 283, 282, 270), (272, 284, 283, 271), (273, 285, 284, 272), (274, 286, 285, 273), (275, 287, 286, 274), (276, 288, 299, 287), (277, 289, 288, 276), (278, 290, 289, 277), (279, 291, 290, 278), (280, 292, 291, 279), (281, 293, 292, 280), (282, 294, 293, 281), (283, 295, 294, 282), (284, 296, 295, 283), (285, 297, 296, 284), (286, 298, 297, 285), (287, 299, 298, 286), (288, 300, 311, 299), (289, 301, 300, 288), (290, 302, 301, 289), (291, 303, 302, 290), (292, 304, 303, 291), (293, 305, 304, 292), (294, 306, 305, 293), (295, 307, 306, 294), (296, 308, 307, 295), (297, 309, 308, 296), (298, 310, 309, 297), (299, 311, 310, 298), (300, 312, 323, 311), (301, 313, 312, 300), (302, 314, 313, 301), (303, 315, 314, 302), (304, 316, 315, 303), (305, 317, 316, 304), (306, 318, 317, 305), (307, 319, 318, 306), (308, 320, 319, 307), (309, 321, 320, 308), (310, 322, 321, 309), (311, 323, 322, 310), (312, 324, 335, 323), (313, 325, 324, 312), (314, 326, 325, 313), (315, 327, 326, 314), (316, 328, 327, 315), (317, 329, 328, 316), (318, 330, 329, 317), (319, 331, 330, 318), (320, 332, 331, 319), (321, 333, 332, 320), (322, 334, 333, 321), (323, 335, 334, 322), (324, 336, 347, 335), (325, 337, 336, 324), (326, 338, 337, 325), (327, 339, 338, 326), (328, 340, 339, 327), (329, 341, 340, 328), (330, 342, 341, 329), (331, 343, 342, 330), (332, 344, 343, 331), (333, 345, 344, 332), (334, 346, 345, 333), (335, 347, 346, 334), (336, 348, 359, 347), (337, 349, 348, 336), (338, 350, 349, 337), (339, 351, 350, 338), (340, 352, 351, 339), (341, 353, 352, 340), (342, 354, 353, 341), (343, 355, 354, 342), (344, 356, 355, 343), (345, 357, 356, 344), (346, 358, 357, 345), (347, 359, 358, 346), (348, 360, 371, 359), (349, 361, 360, 348), (350, 362, 361, 349), (351, 363, 362, 350), (352, 364, 363, 351), (353, 365, 364, 352), (354, 366, 365, 353), (355, 367, 366, 354), (356, 368, 367, 355), (357, 369, 368, 356), (358, 370, 369, 357), (359, 371, 370, 358), (360, 372, 383, 371), (361, 373, 372, 360), (362, 374, 373, 361), (363, 375, 374, 362), (364, 376, 375, 363), (365, 377, 376, 364), (366, 378, 377, 365), (367, 379, 378, 366), (368, 380, 379, 367), (369, 381, 380, 368), (370, 382, 381, 369), (371, 383, 382, 370), (372, 384, 395, 383), (373, 385, 384, 372), (374, 386, 385, 373), (375, 387, 386, 374), (376, 388, 387, 375), (377, 389, 388, 376), (378, 390, 389, 377), (379, 391, 390, 378), (380, 392, 391, 379), (381, 393, 392, 380), (382, 394, 393, 381), (383, 395, 394, 382), (384, 396, 407, 395), (385, 397, 396, 384), (386, 398, 397, 385), (387, 399, 398, 386), (388, 400, 399, 387), (389, 401, 400, 388), (390, 402, 401, 389), (391, 403, 402, 390), (392, 404, 403, 391), (393, 405, 404, 392), (394, 406, 405, 393), (395, 407, 406, 394), (396, 408, 419, 407), (397, 409, 408, 396), (398, 410, 409, 397), (399, 411, 410, 398), (400, 412, 411, 399), (401, 413, 412, 400), (402, 414, 413, 401), (403, 415, 414, 402), (404, 416, 415, 403), (405, 417, 416, 404), (406, 418, 417, 405), (407, 419, 418, 406), (408, 420, 431, 419), (409, 421, 420, 408), (410, 422, 421, 409), (411, 423, 422, 410), (412, 424, 423, 411), (413, 425, 424, 412), (414, 426, 425, 413), (415, 427, 426, 414), (416, 428, 427, 415), (417, 429, 428, 416), (418, 430, 429, 417), (419, 431, 430, 418), (420, 432, 443, 431), (421, 433, 432, 420), (422, 434, 433, 421), (423, 435, 434, 422), (424, 436, 435, 423), (425, 437, 436, 424), (426, 438, 437, 425), (427, 439, 438, 426), (428, 440, 439, 427), (429, 441, 440, 428), (430, 442, 441, 429), (431, 443, 442, 430), (432, 444, 455, 443), (433, 445, 444, 432), (434, 446, 445, 433), (435, 447, 446, 434), (436, 448, 447, 435), (437, 449, 448, 436), (438, 450, 449, 437), (439, 451, 450, 438), (440, 452, 451, 439), (441, 453, 452, 440), (442, 454, 453, 441), (443, 455, 454, 442), (444, 456, 467, 455), (445, 457, 456, 444), (446, 458, 457, 445), (447, 459, 458, 446), (448, 460, 459, 447), (449, 461, 460, 448), (450, 462, 461, 449), (451, 463, 462, 450), (452, 464, 463, 451), (453, 465, 464, 452), (454, 466, 465, 453), (455, 467, 466, 454), (456, 468, 479, 467), (457, 469, 468, 456), (458, 470, 469, 457), (459, 471, 470, 458), (460, 472, 471, 459), (461, 473, 472, 460), (462, 474, 473, 461), (463, 475, 474, 462), (464, 476, 475, 463), (465, 477, 476, 464), (466, 478, 477, 465), (467, 479, 478, 466), (468, 480, 491, 479), (469, 481, 480, 468), (470, 482, 481, 469), (471, 483, 482, 470), (472, 484, 483, 471), (473, 485, 484, 472), (474, 486, 485, 473), (475, 487, 486, 474), (476, 488, 487, 475), (477, 489, 488, 476), (478, 490, 489, 477), (479, 491, 490, 478), (480, 492, 503, 491), (481, 493, 492, 480), (482, 494, 493, 481), (483, 495, 494, 482), (484, 496, 495, 483), (485, 497, 496, 484), (486, 498, 497, 485), (487, 499, 498, 486), (488, 500, 499, 487), (489, 501, 500, 488), (490, 502, 501, 489), (491, 503, 502, 490), (492, 504, 515, 503), (493, 505, 504, 492), (494, 506, 505, 493), (495, 507, 506, 494), (496, 508, 507, 495), (497, 509, 508, 496), (498, 510, 509, 497), (499, 511, 510, 498), (500, 512, 511, 499), (501, 513, 512, 500), (502, 514, 513, 501), (503, 515, 514, 502), (504, 516, 527, 515), (505, 517, 516, 504), (506, 518, 517, 505), (507, 519, 518, 506), (508, 520, 519, 507), (509, 521, 520, 508), (510, 522, 521, 509), (511, 523, 522, 510), (512, 524, 523, 511), (513, 525, 524, 512), (514, 526, 525, 513), (515, 527, 526, 514), (516, 528, 539, 527), (517, 529, 528, 516), (518, 530, 529, 517), (519, 531, 530, 518), (520, 532, 531, 519), (521, 533, 532, 520), (522, 534, 533, 521), (523, 535, 534, 522), (524, 536, 535, 523), (525, 537, 536, 524), (526, 538, 537, 525), (527, 539, 538, 526), (528, 540, 551, 539), (529, 541, 540, 528), (530, 542, 541, 529), (531, 543, 542, 530), (532, 544, 543, 531), (533, 545, 544, 532), (534, 546, 545, 533), (535, 547, 546, 534), (536, 548, 547, 535), (537, 549, 548, 536), (538, 550, 549, 537), (539, 551, 550, 538), (540, 552, 563, 551), (541, 553, 552, 540), (542, 554, 553, 541), (543, 555, 554, 542), (544, 556, 555, 543), (545, 557, 556, 544), (546, 558, 557, 545), (547, 559, 558, 546), (548, 560, 559, 547), (549, 561, 560, 548), (550, 562, 561, 549), (551, 563, 562, 550), (552, 564, 575, 563), (553, 565, 564, 552), (554, 566, 565, 553), (555, 567, 566, 554), (556, 568, 567, 555), (557, 569, 568, 556), (558, 570, 569, 557), (559, 571, 570, 558), (560, 572, 571, 559), (561, 573, 572, 560), (562, 574, 573, 561), (563, 575, 574, 562), (564, 576, 587, 575), (565, 577, 576, 564), (566, 578, 577, 565), (567, 579, 578, 566), (568, 580, 579, 567), (569, 581, 580, 568), (570, 582, 581, 569), (571, 583, 582, 570), (572, 584, 583, 571), (573, 585, 584, 572), (574, 586, 585, 573), (575, 587, 586, 574), (576, 588, 599, 587), (577, 589, 588, 576), (578, 590, 589, 577), (579, 591, 590, 578), (580, 592, 591, 579), (581, 593, 592, 580), (582, 594, 593, 581), (583, 595, 594, 582), (584, 596, 595, 583), (585, 597, 596, 584), (586, 598, 597, 585), (587, 599, 598, 586), (588, 600, 611, 599), (589, 601, 600, 588), (590, 602, 601, 589), (591, 603, 602, 590), (592, 604, 603, 591), (593, 605, 604, 592), (594, 606, 605, 593), (595, 607, 606, 594), (596, 608, 607, 595), (597, 609, 608, 596), (598, 610, 609, 597), (599, 611, 610, 598), (600, 612, 623, 611), (601, 613, 612, 600), (602, 614, 613, 601), (603, 615, 614, 602), (604, 616, 615, 603), (605, 617, 616, 604), (606, 618, 617, 605), (607, 619, 618, 606), (608, 620, 619, 607), (609, 621, 620, 608), (610, 622, 621, 609), (611, 623, 622, 610), (612, 624, 635, 623), (613, 625, 624, 612), (614, 626, 625, 613), (615, 627, 626, 614), (616, 628, 627, 615), (617, 629, 628, 616), (618, 630, 629, 617), (619, 631, 630, 618), (620, 632, 631, 619), (621, 633, 632, 620), (622, 634, 633, 621), (623, 635, 634, 622), (624, 636, 647, 635), (625, 637, 636, 624), (626, 638, 637, 625), (627, 639, 638, 626), (628, 640, 639, 627), (629, 641, 640, 628), (630, 642, 641, 629), (631, 643, 642, 630), (632, 644, 643, 631), (633, 645, 644, 632), (634, 646, 645, 633), (635, 647, 646, 634), (636, 648, 659, 647), (637, 649, 648, 636), (638, 650, 649, 637), (639, 651, 650, 638), (640, 652, 651, 639), (641, 653, 652, 640), (642, 654, 653, 641), (643, 655, 654, 642), (644, 656, 655, 643), (645, 657, 656, 644), (646, 658, 657, 645), (647, 659, 658, 646), (648, 660, 671, 659), (649, 661, 660, 648), (650, 662, 661, 649), (651, 663, 662, 650), (652, 664, 663, 651), (653, 665, 664, 652), (654, 666, 665, 653), (655, 667, 666, 654), (656, 668, 667, 655), (657, 669, 668, 656), (658, 670, 669, 657), (659, 671, 670, 658), (660, 672, 683, 671), (661, 673, 672, 660), (662, 674, 673, 661), (663, 675, 674, 662), (664, 676, 675, 663), (665, 677, 676, 664), (666, 678, 677, 665), (667, 679, 678, 666), (668, 680, 679, 667), (669, 681, 680, 668), (670, 682, 681, 669), (671, 683, 682, 670), (672, 684, 695, 683), (673, 685, 684, 672), (674, 686, 685, 673), (675, 687, 686, 674), (676, 688, 687, 675), (677, 689, 688, 676), (678, 690, 689, 677), (679, 691, 690, 678), (680, 692, 691, 679), (681, 693, 692, 680), (682, 694, 693, 681), (683, 695, 694, 682), (684, 696, 707, 695), (685, 697, 696, 684), (686, 698, 697, 685), (687, 699, 698, 686), (688, 700, 699, 687), (689, 701, 700, 688), (690, 702, 701, 689), (691, 703, 702, 690), (692, 704, 703, 691), (693, 705, 704, 692), (694, 706, 705, 693), (695, 707, 706, 694), (696, 708, 719, 707), (697, 709, 708, 696), (698, 710, 709, 697), (699, 711, 710, 698), (700, 712, 711, 699), (701, 713, 712, 700), (702, 714, 713, 701), (703, 715, 714, 702), (704, 716, 715, 703), (705, 717, 716, 704), (706, 718, 717, 705), (707, 719, 718, 706), (708, 720, 731, 719), (709, 721, 720, 708), (710, 722, 721, 709), (711, 723, 722, 710), (712, 724, 723, 711), (713, 725, 724, 712), (714, 726, 725, 713), (715, 727, 726, 714), (716, 728, 727, 715), (717, 729, 728, 716), (718, 730, 729, 717), (719, 731, 730, 718)])
me_beziercurve.polygons.foreach_set('use_smooth', [True] * 720)
_uv = me_beziercurve.uv_layers.new(name='UVMap')
_uv.uv.foreach_set('vector', [0.0008244, -0.000823, 0.0007969, 0.01584, 0.08413, 0.01598, 0.08416, -0.0006858, 0.9175, 0.0006871, 0.9175, 0.01735, 1.001, 0.01749, 1.001, 0.0008244, 0.8342, 0.0005498, 0.8341, 0.01722, 0.9175, 0.01735, 0.9175, 0.0006871, 0.7508, 0.0004125, 0.7508, 0.01708, 0.8341, 0.01722, 0.8342, 0.0005498, 0.6675, 0.0002753, 0.6675, 0.01694, 0.7508, 0.01708, 0.7508, 0.0004125, 0.5842, 0.000138, 0.5841, 0.0168, 0.6675, 0.01694, 0.6675, 0.0002753, 0.5008, 6.855e-07, 0.5008, 0.01667, 0.5841, 0.0168, 0.5842, 0.000138, 0.4175, -0.0001366, 0.4175, 0.01653, 0.5008, 0.01667, 0.5008, 6.855e-07, 0.3342, -0.0002739, 0.3341, 0.01639, 0.4175, 0.01653, 0.4175, -0.0001366, 0.2508, -0.0004112, 0.2508, 0.01626, 0.3341, 0.01639, 0.3342, -0.0002739, 0.1675, -0.0005484, 0.1675, 0.01612, 0.2508, 0.01626, 0.2508, -0.0004112, 0.08416, -0.0006858, 0.08413, 0.01598, 0.1675, 0.01612, 0.1675, -0.0005484, 0.0007969, 0.01584, 0.0007695, 0.03251, 0.0841, 0.03265, 0.08413, 0.01598, 0.9175, 0.01735, 0.9174, 0.03402, 1.001, 0.03416, 1.001, 0.01749, 0.8341, 0.01722, 0.8341, 0.03388, 0.9174, 0.03402, 0.9175, 0.01735, 0.7508, 0.01708, 0.7508, 0.03375, 0.8341, 0.03388, 0.8341, 0.01722, 0.6675, 0.01694, 0.6674, 0.03361, 0.7508, 0.03375, 0.7508, 0.01708, 0.5841, 0.0168, 0.5841, 0.03347, 0.6674, 0.03361, 0.6675, 0.01694, 0.5008, 0.01667, 0.5008, 0.03333, 0.5841, 0.03347, 0.5841, 0.0168, 0.4175, 0.01653, 0.4174, 0.0332, 0.5008, 0.03333, 0.5008, 0.01667, 0.3341, 0.01639, 0.3341, 0.03306, 0.4174, 0.0332, 0.4175, 0.01653, 0.2508, 0.01626, 0.2508, 0.03292, 0.3341, 0.03306, 0.3341, 0.01639, 0.1675, 0.01612, 0.1674, 0.03278, 0.2508, 0.03292, 0.2508, 0.01626, 0.08413, 0.01598, 0.0841, 0.03265, 0.1674, 0.03278, 0.1675, 0.01612, 0.0007695, 0.03251, 0.000742, 0.04918, 0.08408, 0.04931, 0.0841, 0.03265, 0.9174, 0.03402, 0.9174, 0.05069, 1.001, 0.05082, 1.001, 0.03416, 0.8341, 0.03388, 0.8341, 0.05055, 0.9174, 0.05069, 0.9174, 0.03402, 0.7508, 0.03375, 0.7507, 0.05041, 0.8341, 0.05055, 0.8341, 0.03388, 0.6674, 0.03361, 0.6674, 0.05028, 0.7507, 0.05041, 0.7508, 0.03375, 0.5841, 0.03347, 0.5841, 0.05014, 0.6674, 0.05028, 0.6674, 0.03361, 0.5008, 0.03333, 0.5007, 0.05, 0.5841, 0.05014, 0.5841, 0.03347, 0.4174, 0.0332, 0.4174, 0.04986, 0.5007, 0.05, 0.5008, 0.03333, 0.3341, 0.03306, 0.3341, 0.04973, 0.4174, 0.04986, 0.4174, 0.0332, 0.2508, 0.03292, 0.2507, 0.04959, 0.3341, 0.04973, 0.3341, 0.03306, 0.1674, 0.03278, 0.1674, 0.04945, 0.2507, 0.04959, 0.2508, 0.03292, 0.0841, 0.03265, 0.08408, 0.04931, 0.1674, 0.04945, 0.1674, 0.03278, 0.000742, 0.04918, 0.0007146, 0.06584, 0.08405, 0.06598, 0.08408, 0.04931, 0.9174, 0.05069, 0.9174, 0.06735, 1.001, 0.06749, 1.001, 0.05082, 0.8341, 0.05055, 0.834, 0.06722, 0.9174, 0.06735, 0.9174, 0.05069, 0.7507, 0.05041, 0.7507, 0.06708, 0.834, 0.06722, 0.8341, 0.05055, 0.6674, 0.05028, 0.6674, 0.06694, 0.7507, 0.06708, 0.7507, 0.05041, 0.5841, 0.05014, 0.584, 0.0668, 0.6674, 0.06694, 0.6674, 0.05028, 0.5007, 0.05, 0.5007, 0.06667, 0.584, 0.0668, 0.5841, 0.05014, 0.4174, 0.04986, 0.4174, 0.06653, 0.5007, 0.06667, 0.5007, 0.05, 0.3341, 0.04973, 0.334, 0.06639, 0.4174, 0.06653, 0.4174, 0.04986, 0.2507, 0.04959, 0.2507, 0.06626, 0.334, 0.06639, 0.3341, 0.04973, 0.1674, 0.04945, 0.1674, 0.06612, 0.2507, 0.06626, 0.2507, 0.04959, 0.08408, 0.04931, 0.08405, 0.06598, 0.1674, 0.06612, 0.1674, 0.04945, 0.0007146, 0.06584, 0.0006871, 0.08251, 0.08402, 0.08265, 0.08405, 0.06598, 0.9174, 0.06735, 0.9174, 0.08402, 1.001, 0.08416, 1.001, 0.06749, 0.834, 0.06722, 0.834, 0.08388, 0.9174, 0.08402, 0.9174, 0.06735, 0.7507, 0.06708, 0.7507, 0.08375, 0.834, 0.08388, 0.834, 0.06722, 0.6674, 0.06694, 0.6674, 0.08361, 0.7507, 0.08375, 0.7507, 0.06708, 0.584, 0.0668, 0.584, 0.08347, 0.6674, 0.08361, 0.6674, 0.06694, 0.5007, 0.06667, 0.5007, 0.08333, 0.584, 0.08347, 0.584, 0.0668, 0.4174, 0.06653, 0.4174, 0.0832, 0.5007, 0.08333, 0.5007, 0.06667, 0.334, 0.06639, 0.334, 0.08306, 0.4174, 0.0832, 0.4174, 0.06653, 0.2507, 0.06626, 0.2507, 0.08292, 0.334, 0.08306, 0.334, 0.06639, 0.1674, 0.06612, 0.1674, 0.08278, 0.2507, 0.08292, 0.2507, 0.06626, 0.08405, 0.06598, 0.08402, 0.08265, 0.1674, 0.08278, 0.1674, 0.06612, 0.0006871, 0.08251, 0.0006596, 0.09918, 0.08399, 0.09931, 0.08402, 0.08265, 0.9174, 0.08402, 0.9173, 0.1007, 1.001, 0.1008, 1.001, 0.08416, 0.834, 0.08388, 0.834, 0.1005, 0.9173, 0.1007, 0.9174, 0.08402, 0.7507, 0.08375, 0.7507, 0.1004, 0.834, 0.1005, 0.834, 0.08388, 0.6674, 0.08361, 0.6673, 0.1003, 0.7507, 0.1004, 0.7507, 0.08375, 0.584, 0.08347, 0.584, 0.1001, 0.6673, 0.1003, 0.6674, 0.08361, 0.5007, 0.08333, 0.5007, 0.1, 0.584, 0.1001, 0.584, 0.08347, 0.4174, 0.0832, 0.4173, 0.09986, 0.5007, 0.1, 0.5007, 0.08333, 0.334, 0.08306, 0.334, 0.09973, 0.4173, 0.09986, 0.4174, 0.0832, 0.2507, 0.08292, 0.2507, 0.09959, 0.334, 0.09973, 0.334, 0.08306, 0.1674, 0.08278, 0.1673, 0.09945, 0.2507, 0.09959, 0.2507, 0.08292, 0.08402, 0.08265, 0.08399, 0.09931, 0.1673, 0.09945, 0.1674, 0.08278, 0.0006596, 0.09918, 0.0006322, 0.1158, 0.08397, 0.116, 0.08399, 0.09931, 0.9173, 0.1007, 0.9173, 0.1174, 1.001, 0.1175, 1.001, 0.1008, 0.834, 0.1005, 0.834, 0.1172, 0.9173, 0.1174, 0.9173, 0.1007, 0.7507, 0.1004, 0.7506, 0.1171, 0.834, 0.1172, 0.834, 0.1005, 0.6673, 0.1003, 0.6673, 0.1169, 0.7506, 0.1171, 0.7507, 0.1004, 0.584, 0.1001, 0.584, 0.1168, 0.6673, 0.1169, 0.6673, 0.1003, 0.5007, 0.1, 0.5006, 0.1167, 0.584, 0.1168, 0.584, 0.1001, 0.4173, 0.09986, 0.4173, 0.1165, 0.5006, 0.1167, 0.5007, 0.1, 0.334, 0.09973, 0.334, 0.1164, 0.4173, 0.1165, 0.4173, 0.09986, 0.2507, 0.09959, 0.2506, 0.1163, 0.334, 0.1164, 0.334, 0.09973, 0.1673, 0.09945, 0.1673, 0.1161, 0.2506, 0.1163, 0.2507, 0.09959, 0.08399, 0.09931, 0.08397, 0.116, 0.1673, 0.1161, 0.1673, 0.09945, 0.0006322, 0.1158, 0.0006047, 0.1325, 0.08394, 0.1326, 0.08397, 0.116, 0.9173, 0.1174, 0.9173, 0.134, 1.001, 0.1342, 1.001, 0.1175, 0.834, 0.1172, 0.8339, 0.1339, 0.9173, 0.134, 0.9173, 0.1174, 0.7506, 0.1171, 0.7506, 0.1337, 0.8339, 0.1339, 0.834, 0.1172, 0.6673, 0.1169, 0.6673, 0.1336, 0.7506, 0.1337, 0.7506, 0.1171, 0.584, 0.1168, 0.5839, 0.1335, 0.6673, 0.1336, 0.6673, 0.1169, 0.5006, 0.1167, 0.5006, 0.1333, 0.5839, 0.1335, 0.584, 0.1168, 0.4173, 0.1165, 0.4173, 0.1332, 0.5006, 0.1333, 0.5006, 0.1167, 0.334, 0.1164, 0.3339, 0.1331, 0.4173, 0.1332, 0.4173, 0.1165, 0.2506, 0.1163, 0.2506, 0.1329, 0.3339, 0.1331, 0.334, 0.1164, 0.1673, 0.1161, 0.1673, 0.1328, 0.2506, 0.1329, 0.2506, 0.1163, 0.08397, 0.116, 0.08394, 0.1326, 0.1673, 0.1328, 0.1673, 0.1161, 0.0006047, 0.1325, 0.0005773, 0.1492, 0.08391, 0.1493, 0.08394, 0.1326, 0.9173, 0.134, 0.9172, 0.1507, 1.001, 0.1508, 1.001, 0.1342, 0.8339, 0.1339, 0.8339, 0.1505, 0.9172, 0.1507, 0.9173, 0.134, 0.7506, 0.1337, 0.7506, 0.1504, 0.8339, 0.1505, 0.8339, 0.1339, 0.6673, 0.1336, 0.6672, 0.1503, 0.7506, 0.1504, 0.7506, 0.1337, 0.5839, 0.1335, 0.5839, 0.1501, 0.6672, 0.1503, 0.6673, 0.1336, 0.5006, 0.1333, 0.5006, 0.15, 0.5839, 0.1501, 0.5839, 0.1335, 0.4173, 0.1332, 0.4172, 0.1499, 0.5006, 0.15, 0.5006, 0.1333, 0.3339, 0.1331, 0.3339, 0.1497, 0.4172, 0.1499, 0.4173, 0.1332, 0.2506, 0.1329, 0.2506, 0.1496, 0.3339, 0.1497, 0.3339, 0.1331, 0.1673, 0.1328, 0.1672, 0.1495, 0.2506, 0.1496, 0.2506, 0.1329, 0.08394, 0.1326, 0.08391, 0.1493, 0.1672, 0.1495, 0.1673, 0.1328, 0.0005773, 0.1492, 0.0005498, 0.1658, 0.08388, 0.166, 0.08391, 0.1493, 0.9172, 0.1507, 0.9172, 0.1674, 1.001, 0.1675, 1.001, 0.1508, 0.8339, 0.1505, 0.8339, 0.1672, 0.9172, 0.1674, 0.9172, 0.1507, 0.7506, 0.1504, 0.7505, 0.1671, 0.8339, 0.1672, 0.8339, 0.1505, 0.6672, 0.1503, 0.6672, 0.1669, 0.7505, 0.1671, 0.7506, 0.1504, 0.5839, 0.1501, 0.5839, 0.1668, 0.6672, 0.1669, 0.6672, 0.1503, 0.5006, 0.15, 0.5005, 0.1667, 0.5839, 0.1668, 0.5839, 0.1501, 0.4172, 0.1499, 0.4172, 0.1665, 0.5005, 0.1667, 0.5006, 0.15, 0.3339, 0.1497, 0.3339, 0.1664, 0.4172, 0.1665, 0.4172, 0.1499, 0.2506, 0.1496, 0.2505, 0.1663, 0.3339, 0.1664, 0.3339, 0.1497, 0.1672, 0.1495, 0.1672, 0.1661, 0.2505, 0.1663, 0.2506, 0.1496, 0.08391, 0.1493, 0.08388, 0.166, 0.1672, 0.1661, 0.1672, 0.1495, 0.0005498, 0.1658, 0.0005224, 0.1825, 0.08386, 0.1826, 0.08388, 0.166, 0.9172, 0.1674, 0.9172, 0.184, 1.001, 0.1842, 1.001, 0.1675, 0.8339, 0.1672, 0.8339, 0.1839, 0.9172, 0.184, 0.9172, 0.1674, 0.7505, 0.1671, 0.7505, 0.1837, 0.8339, 0.1839, 0.8339, 0.1672, 0.6672, 0.1669, 0.6672, 0.1836, 0.7505, 0.1837, 0.7505, 0.1671, 0.5839, 0.1668, 0.5839, 0.1835, 0.6672, 0.1836, 0.6672, 0.1669, 0.5005, 0.1667, 0.5005, 0.1833, 0.5839, 0.1835, 0.5839, 0.1668, 0.4172, 0.1665, 0.4172, 0.1832, 0.5005, 0.1833, 0.5005, 0.1667, 0.3339, 0.1664, 0.3339, 0.1831, 0.4172, 0.1832, 0.4172, 0.1665, 0.2505, 0.1663, 0.2505, 0.1829, 0.3339, 0.1831, 0.3339, 0.1664, 0.1672, 0.1661, 0.1672, 0.1828, 0.2505, 0.1829, 0.2505, 0.1663, 0.08388, 0.166, 0.08386, 0.1826, 0.1672, 0.1828, 0.1672, 0.1661, 0.0005224, 0.1825, 0.0004949, 0.1992, 0.08383, 0.1993, 0.08386, 0.1826, 0.9172, 0.184, 0.9172, 0.2007, 1.0, 0.2008, 1.001, 0.1842, 0.8339, 0.1839, 0.8338, 0.2005, 0.9172, 0.2007, 0.9172, 0.184, 0.7505, 0.1837, 0.7505, 0.2004, 0.8338, 0.2005, 0.8339, 0.1839, 0.6672, 0.1836, 0.6672, 0.2003, 0.7505, 0.2004, 0.7505, 0.1837, 0.5839, 0.1835, 0.5838, 0.2001, 0.6672, 0.2003, 0.6672, 0.1836, 0.5005, 0.1833, 0.5005, 0.2, 0.5838, 0.2001, 0.5839, 0.1835, 0.4172, 0.1832, 0.4172, 0.1999, 0.5005, 0.2, 0.5005, 0.1833, 0.3339, 0.1831, 0.3338, 0.1997, 0.4172, 0.1999, 0.4172, 0.1832, 0.2505, 0.1829, 0.2505, 0.1996, 0.3338, 0.1997, 0.3339, 0.1831, 0.1672, 0.1828, 0.1672, 0.1995, 0.2505, 0.1996, 0.2505, 0.1829, 0.08386, 0.1826, 0.08383, 0.1993, 0.1672, 0.1995, 0.1672, 0.1828, 0.0004949, 0.1992, 0.0004674, 0.2158, 0.0838, 0.216, 0.08383, 0.1993, 0.9172, 0.2007, 0.9171, 0.2174, 1.0, 0.2175, 1.0, 0.2008, 0.8338, 0.2005, 0.8338, 0.2172, 0.9171, 0.2174, 0.9172, 0.2007, 0.7505, 0.2004, 0.7505, 0.2171, 0.8338, 0.2172, 0.8338, 0.2005, 0.6672, 0.2003, 0.6671, 0.2169, 0.7505, 0.2171, 0.7505, 0.2004, 0.5838, 0.2001, 0.5838, 0.2168, 0.6671, 0.2169, 0.6672, 0.2003, 0.5005, 0.2, 0.5005, 0.2167, 0.5838, 0.2168, 0.5838, 0.2001, 0.4172, 0.1999, 0.4171, 0.2165, 0.5005, 0.2167, 0.5005, 0.2, 0.3338, 0.1997, 0.3338, 0.2164, 0.4171, 0.2165, 0.4172, 0.1999, 0.2505, 0.1996, 0.2505, 0.2163, 0.3338, 0.2164, 0.3338, 0.1997, 0.1672, 0.1995, 0.1671, 0.2161, 0.2505, 0.2163, 0.2505, 0.1996, 0.08383, 0.1993, 0.0838, 0.216, 0.1671, 0.2161, 0.1672, 0.1995, 0.0004674, 0.2158, 0.00044, 0.2325, 0.08377, 0.2326, 0.0838, 0.216, 0.9171, 0.2174, 0.9171, 0.234, 1.0, 0.2342, 1.0, 0.2175, 0.8338, 0.2172, 0.8338, 0.2339, 0.9171, 0.234, 0.9171, 0.2174, 0.7505, 0.2171, 0.7504, 0.2337, 0.8338, 0.2339, 0.8338, 0.2172, 0.6671, 0.2169, 0.6671, 0.2336, 0.7504, 0.2337, 0.7505, 0.2171, 0.5838, 0.2168, 0.5838, 0.2335, 0.6671, 0.2336, 0.6671, 0.2169, 0.5005, 0.2167, 0.5004, 0.2333, 0.5838, 0.2335, 0.5838, 0.2168, 0.4171, 0.2165, 0.4171, 0.2332, 0.5004, 0.2333, 0.5005, 0.2167, 0.3338, 0.2164, 0.3338, 0.2331, 0.4171, 0.2332, 0.4171, 0.2165, 0.2505, 0.2163, 0.2504, 0.2329, 0.3338, 0.2331, 0.3338, 0.2164, 0.1671, 0.2161, 0.1671, 0.2328, 0.2504, 0.2329, 0.2505, 0.2163, 0.0838, 0.216, 0.08377, 0.2326, 0.1671, 0.2328, 0.1671, 0.2161, 0.00044, 0.2325, 0.0004125, 0.2492, 0.08375, 0.2493, 0.08377, 0.2326, 0.9171, 0.234, 0.9171, 0.2507, 1.0, 0.2508, 1.0, 0.2342, 0.8338, 0.2339, 0.8337, 0.2505, 0.9171, 0.2507, 0.9171, 0.234, 0.7504, 0.2337, 0.7504, 0.2504, 0.8337, 0.2505, 0.8338, 0.2339, 0.6671, 0.2336, 0.6671, 0.2503, 0.7504, 0.2504, 0.7504, 0.2337, 0.5838, 0.2335, 0.5837, 0.2501, 0.6671, 0.2503, 0.6671, 0.2336, 0.5004, 0.2333, 0.5004, 0.25, 0.5837, 0.2501, 0.5838, 0.2335, 0.4171, 0.2332, 0.4171, 0.2499, 0.5004, 0.25, 0.5004, 0.2333, 0.3338, 0.2331, 0.3337, 0.2497, 0.4171, 0.2499, 0.4171, 0.2332, 0.2504, 0.2329, 0.2504, 0.2496, 0.3337, 0.2497, 0.3338, 0.2331, 0.1671, 0.2328, 0.1671, 0.2495, 0.2504, 0.2496, 0.2504, 0.2329, 0.08377, 0.2326, 0.08375, 0.2493, 0.1671, 0.2495, 0.1671, 0.2328, 0.0004125, 0.2492, 0.0003851, 0.2658, 0.08372, 0.266, 0.08375, 0.2493, 0.9171, 0.2507, 0.9171, 0.2674, 1.0, 0.2675, 1.0, 0.2508, 0.8337, 0.2505, 0.8337, 0.2672, 0.9171, 0.2674, 0.9171, 0.2507, 0.7504, 0.2504, 0.7504, 0.2671, 0.8337, 0.2672, 0.8337, 0.2505, 0.6671, 0.2503, 0.6671, 0.2669, 0.7504, 0.2671, 0.7504, 0.2504, 0.5837, 0.2501, 0.5837, 0.2668, 0.6671, 0.2669, 0.6671, 0.2503, 0.5004, 0.25, 0.5004, 0.2667, 0.5837, 0.2668, 0.5837, 0.2501, 0.4171, 0.2499, 0.4171, 0.2665, 0.5004, 0.2667, 0.5004, 0.25, 0.3337, 0.2497, 0.3337, 0.2664, 0.4171, 0.2665, 0.4171, 0.2499, 0.2504, 0.2496, 0.2504, 0.2663, 0.3337, 0.2664, 0.3337, 0.2497, 0.1671, 0.2495, 0.1671, 0.2661, 0.2504, 0.2663, 0.2504, 0.2496, 0.08375, 0.2493, 0.08372, 0.266, 0.1671, 0.2661, 0.1671, 0.2495, 0.0003851, 0.2658, 0.0003576, 0.2825, 0.08369, 0.2826, 0.08372, 0.266, 0.9171, 0.2674, 0.917, 0.284, 1.0, 0.2842, 1.0, 0.2675, 0.8337, 0.2672, 0.8337, 0.2839, 0.917, 0.284, 0.9171, 0.2674, 0.7504, 0.2671, 0.7504, 0.2837, 0.8337, 0.2839, 0.8337, 0.2672, 0.6671, 0.2669, 0.667, 0.2836, 0.7504, 0.2837, 0.7504, 0.2671, 0.5837, 0.2668, 0.5837, 0.2835, 0.667, 0.2836, 0.6671, 0.2669, 0.5004, 0.2667, 0.5004, 0.2833, 0.5837, 0.2835, 0.5837, 0.2668, 0.4171, 0.2665, 0.417, 0.2832, 0.5004, 0.2833, 0.5004, 0.2667, 0.3337, 0.2664, 0.3337, 0.2831, 0.417, 0.2832, 0.4171, 0.2665, 0.2504, 0.2663, 0.2504, 0.2829, 0.3337, 0.2831, 0.3337, 0.2664, 0.1671, 0.2661, 0.167, 0.2828, 0.2504, 0.2829, 0.2504, 0.2663, 0.08372, 0.266, 0.08369, 0.2826, 0.167, 0.2828, 0.1671, 0.2661, 0.0003576, 0.2825, 0.0003302, 0.2992, 0.08366, 0.2993, 0.08369, 0.2826, 0.917, 0.284, 0.917, 0.3007, 1.0, 0.3008, 1.0, 0.2842, 0.8337, 0.2839, 0.8337, 0.3005, 0.917, 0.3007, 0.917, 0.284, 0.7504, 0.2837, 0.7503, 0.3004, 0.8337, 0.3005, 0.8337, 0.2839, 0.667, 0.2836, 0.667, 0.3003, 0.7503, 0.3004, 0.7504, 0.2837, 0.5837, 0.2835, 0.5837, 0.3001, 0.667, 0.3003, 0.667, 0.2836, 0.5004, 0.2833, 0.5003, 0.3, 0.5837, 0.3001, 0.5837, 0.2835, 0.417, 0.2832, 0.417, 0.2999, 0.5003, 0.3, 0.5004, 0.2833, 0.3337, 0.2831, 0.3337, 0.2997, 0.417, 0.2999, 0.417, 0.2832, 0.2504, 0.2829, 0.2503, 0.2996, 0.3337, 0.2997, 0.3337, 0.2831, 0.167, 0.2828, 0.167, 0.2995, 0.2503, 0.2996, 0.2504, 0.2829, 0.08369, 0.2826, 0.08366, 0.2993, 0.167, 0.2995, 0.167, 0.2828, 0.0003302, 0.2992, 0.0003027, 0.3158, 0.08364, 0.316, 0.08366, 0.2993, 0.917, 0.3007, 0.917, 0.3174, 1.0, 0.3175, 1.0, 0.3008, 0.8337, 0.3005, 0.8336, 0.3172, 0.917, 0.3174, 0.917, 0.3007, 0.7503, 0.3004, 0.7503, 0.3171, 0.8336, 0.3172, 0.8337, 0.3005, 0.667, 0.3003, 0.667, 0.3169, 0.7503, 0.3171, 0.7503, 0.3004, 0.5837, 0.3001, 0.5836, 0.3168, 0.667, 0.3169, 0.667, 0.3003, 0.5003, 0.3, 0.5003, 0.3167, 0.5836, 0.3168, 0.5837, 0.3001, 0.417, 0.2999, 0.417, 0.3165, 0.5003, 0.3167, 0.5003, 0.3, 0.3337, 0.2997, 0.3336, 0.3164, 0.417, 0.3165, 0.417, 0.2999, 0.2503, 0.2996, 0.2503, 0.3163, 0.3336, 0.3164, 0.3337, 0.2997, 0.167, 0.2995, 0.167, 0.3161, 0.2503, 0.3163, 0.2503, 0.2996, 0.08366, 0.2993, 0.08364, 0.316, 0.167, 0.3161, 0.167, 0.2995, 0.0003027, 0.3158, 0.0002753, 0.3325, 0.08361, 0.3326, 0.08364, 0.316, 0.917, 0.3174, 0.9169, 0.334, 1.0, 0.3342, 1.0, 0.3175, 0.8336, 0.3172, 0.8336, 0.3339, 0.9169, 0.334, 0.917, 0.3174, 0.7503, 0.3171, 0.7503, 0.3337, 0.8336, 0.3339, 0.8336, 0.3172, 0.667, 0.3169, 0.6669, 0.3336, 0.7503, 0.3337, 0.7503, 0.3171, 0.5836, 0.3168, 0.5836, 0.3335, 0.6669, 0.3336, 0.667, 0.3169, 0.5003, 0.3167, 0.5003, 0.3333, 0.5836, 0.3335, 0.5836, 0.3168, 0.417, 0.3165, 0.4169, 0.3332, 0.5003, 0.3333, 0.5003, 0.3167, 0.3336, 0.3164, 0.3336, 0.3331, 0.4169, 0.3332, 0.417, 0.3165, 0.2503, 0.3163, 0.2503, 0.3329, 0.3336, 0.3331, 0.3336, 0.3164, 0.167, 0.3161, 0.1669, 0.3328, 0.2503, 0.3329, 0.2503, 0.3163, 0.08364, 0.316, 0.08361, 0.3326, 0.1669, 0.3328, 0.167, 0.3161, 0.0002753, 0.3325, 0.0002478, 0.3492, 0.08358, 0.3493, 0.08361, 0.3326, 0.9169, 0.334, 0.9169, 0.3507, 1.0, 0.3508, 1.0, 0.3342, 0.8336, 0.3339, 0.8336, 0.3505, 0.9169, 0.3507, 0.9169, 0.334, 0.7503, 0.3337, 0.7502, 0.3504, 0.8336, 0.3505, 0.8336, 0.3339, 0.6669, 0.3336, 0.6669, 0.3503, 0.7502, 0.3504, 0.7503, 0.3337, 0.5836, 0.3335, 0.5836, 0.3501, 0.6669, 0.3503, 0.6669, 0.3336, 0.5003, 0.3333, 0.5002, 0.35, 0.5836, 0.3501, 0.5836, 0.3335, 0.4169, 0.3332, 0.4169, 0.3499, 0.5002, 0.35, 0.5003, 0.3333, 0.3336, 0.3331, 0.3336, 0.3497, 0.4169, 0.3499, 0.4169, 0.3332, 0.2503, 0.3329, 0.2502, 0.3496, 0.3336, 0.3497, 0.3336, 0.3331, 0.1669, 0.3328, 0.1669, 0.3495, 0.2502, 0.3496, 0.2503, 0.3329, 0.08361, 0.3326, 0.08358, 0.3493, 0.1669, 0.3495, 0.1669, 0.3328, 0.0002478, 0.3492, 0.0002203, 0.3658, 0.08355, 0.366, 0.08358, 0.3493, 0.9169, 0.3507, 0.9169, 0.3674, 1.0, 0.3675, 1.0, 0.3508, 0.8336, 0.3505, 0.8336, 0.3672, 0.9169, 0.3674, 0.9169, 0.3507, 0.7502, 0.3504, 0.7502, 0.3671, 0.8336, 0.3672, 0.8336, 0.3505, 0.6669, 0.3503, 0.6669, 0.3669, 0.7502, 0.3671, 0.7502, 0.3504, 0.5836, 0.3501, 0.5836, 0.3668, 0.6669, 0.3669, 0.6669, 0.3503, 0.5002, 0.35, 0.5002, 0.3667, 0.5836, 0.3668, 0.5836, 0.3501, 0.4169, 0.3499, 0.4169, 0.3665, 0.5002, 0.3667, 0.5002, 0.35, 0.3336, 0.3497, 0.3336, 0.3664, 0.4169, 0.3665, 0.4169, 0.3499, 0.2502, 0.3496, 0.2502, 0.3663, 0.3336, 0.3664, 0.3336, 0.3497, 0.1669, 0.3495, 0.1669, 0.3661, 0.2502, 0.3663, 0.2502, 0.3496, 0.08358, 0.3493, 0.08355, 0.366, 0.1669, 0.3661, 0.1669, 0.3495, 0.0002203, 0.3658, 0.0001929, 0.3825, 0.08353, 0.3826, 0.08355, 0.366, 0.9169, 0.3674, 0.9169, 0.384, 1.0, 0.3842, 1.0, 0.3675, 0.8336, 0.3672, 0.8335, 0.3839, 0.9169, 0.384, 0.9169, 0.3674, 0.7502, 0.3671, 0.7502, 0.3837, 0.8335, 0.3839, 0.8336, 0.3672, 0.6669, 0.3669, 0.6669, 0.3836, 0.7502, 0.3837, 0.7502, 0.3671, 0.5836, 0.3668, 0.5835, 0.3835, 0.6669, 0.3836, 0.6669, 0.3669, 0.5002, 0.3667, 0.5002, 0.3833, 0.5835, 0.3835, 0.5836, 0.3668, 0.4169, 0.3665, 0.4169, 0.3832, 0.5002, 0.3833, 0.5002, 0.3667, 0.3336, 0.3664, 0.3335, 0.3831, 0.4169, 0.3832, 0.4169, 0.3665, 0.2502, 0.3663, 0.2502, 0.3829, 0.3335, 0.3831, 0.3336, 0.3664, 0.1669, 0.3661, 0.1669, 0.3828, 0.2502, 0.3829, 0.2502, 0.3663, 0.08355, 0.366, 0.08353, 0.3826, 0.1669, 0.3828, 0.1669, 0.3661, 0.0001929, 0.3825, 0.0001654, 0.3992, 0.0835, 0.3993, 0.08353, 0.3826, 0.9169, 0.384, 0.9168, 0.4007, 1.0, 0.4008, 1.0, 0.3842, 0.8335, 0.3839, 0.8335, 0.4005, 0.9168, 0.4007, 0.9169, 0.384, 0.7502, 0.3837, 0.7502, 0.4004, 0.8335, 0.4005, 0.8335, 0.3839, 0.6669, 0.3836, 0.6668, 0.4003, 0.7502, 0.4004, 0.7502, 0.3837, 0.5835, 0.3835, 0.5835, 0.4001, 0.6668, 0.4003, 0.6669, 0.3836, 0.5002, 0.3833, 0.5002, 0.4, 0.5835, 0.4001, 0.5835, 0.3835, 0.4169, 0.3832, 0.4168, 0.3999, 0.5002, 0.4, 0.5002, 0.3833, 0.3335, 0.3831, 0.3335, 0.3997, 0.4168, 0.3999, 0.4169, 0.3832, 0.2502, 0.3829, 0.2502, 0.3996, 0.3335, 0.3997, 0.3335, 0.3831, 0.1669, 0.3828, 0.1668, 0.3995, 0.2502, 0.3996, 0.2502, 0.3829, 0.08353, 0.3826, 0.0835, 0.3993, 0.1668, 0.3995, 0.1669, 0.3828, 0.0001654, 0.3992, 0.000138, 0.4158, 0.08347, 0.416, 0.0835, 0.3993, 0.9168, 0.4007, 0.9168, 0.4174, 1.0, 0.4175, 1.0, 0.4008, 0.8335, 0.4005, 0.8335, 0.4172, 0.9168, 0.4174, 0.9168, 0.4007, 0.7502, 0.4004, 0.7501, 0.4171, 0.8335, 0.4172, 0.8335, 0.4005, 0.6668, 0.4003, 0.6668, 0.4169, 0.7501, 0.4171, 0.7502, 0.4004, 0.5835, 0.4001, 0.5835, 0.4168, 0.6668, 0.4169, 0.6668, 0.4003, 0.5002, 0.4, 0.5001, 0.4167, 0.5835, 0.4168, 0.5835, 0.4001, 0.4168, 0.3999, 0.4168, 0.4165, 0.5001, 0.4167, 0.5002, 0.4, 0.3335, 0.3997, 0.3335, 0.4164, 0.4168, 0.4165, 0.4168, 0.3999, 0.2502, 0.3996, 0.2501, 0.4163, 0.3335, 0.4164, 0.3335, 0.3997, 0.1668, 0.3995, 0.1668, 0.4161, 0.2501, 0.4163, 0.2502, 0.3996, 0.0835, 0.3993, 0.08347, 0.416, 0.1668, 0.4161, 0.1668, 0.3995, 0.000138, 0.4158, 0.0001105, 0.4325, 0.08344, 0.4326, 0.08347, 0.416, 0.9168, 0.4174, 0.9168, 0.434, 1.0, 0.4342, 1.0, 0.4175, 0.8335, 0.4172, 0.8334, 0.4339, 0.9168, 0.434, 0.9168, 0.4174, 0.7501, 0.4171, 0.7501, 0.4337, 0.8334, 0.4339, 0.8335, 0.4172, 0.6668, 0.4169, 0.6668, 0.4336, 0.7501, 0.4337, 0.7501, 0.4171, 0.5835, 0.4168, 0.5834, 0.4335, 0.6668, 0.4336, 0.6668, 0.4169, 0.5001, 0.4167, 0.5001, 0.4333, 0.5834, 0.4335, 0.5835, 0.4168, 0.4168, 0.4165, 0.4168, 0.4332, 0.5001, 0.4333, 0.5001, 0.4167, 0.3335, 0.4164, 0.3334, 0.4331, 0.4168, 0.4332, 0.4168, 0.4165, 0.2501, 0.4163, 0.2501, 0.4329, 0.3334, 0.4331, 0.3335, 0.4164, 0.1668, 0.4161, 0.1668, 0.4328, 0.2501, 0.4329, 0.2501, 0.4163, 0.08347, 0.416, 0.08344, 0.4326, 0.1668, 0.4328, 0.1668, 0.4161, 0.0001105, 0.4325, 8.306e-05, 0.4492, 0.08342, 0.4493, 0.08344, 0.4326, 0.9168, 0.434, 0.9167, 0.4507, 1.0, 0.4508, 1.0, 0.4342, 0.8334, 0.4339, 0.8334, 0.4505, 0.9167, 0.4507, 0.9168, 0.434, 0.7501, 0.4337, 0.7501, 0.4504, 0.8334, 0.4505, 0.8334, 0.4339, 0.6668, 0.4336, 0.6667, 0.4503, 0.7501, 0.4504, 0.7501, 0.4337, 0.5834, 0.4335, 0.5834, 0.4501, 0.6667, 0.4503, 0.6668, 0.4336, 0.5001, 0.4333, 0.5001, 0.45, 0.5834, 0.4501, 0.5834, 0.4335, 0.4168, 0.4332, 0.4167, 0.4499, 0.5001, 0.45, 0.5001, 0.4333, 0.3334, 0.4331, 0.3334, 0.4497, 0.4167, 0.4499, 0.4168, 0.4332, 0.2501, 0.4329, 0.2501, 0.4496, 0.3334, 0.4497, 0.3334, 0.4331, 0.1668, 0.4328, 0.1667, 0.4495, 0.2501, 0.4496, 0.2501, 0.4329, 0.08344, 0.4326, 0.08342, 0.4493, 0.1667, 0.4495, 0.1668, 0.4328, 8.306e-05, 0.4492, 5.561e-05, 0.4658, 0.08339, 0.466, 0.08342, 0.4493, 0.9167, 0.4507, 0.9167, 0.4674, 1.0, 0.4675, 1.0, 0.4508, 0.8334, 0.4505, 0.8334, 0.4672, 0.9167, 0.4674, 0.9167, 0.4507, 0.7501, 0.4504, 0.7501, 0.4671, 0.8334, 0.4672, 0.8334, 0.4505, 0.6667, 0.4503, 0.6667, 0.4669, 0.7501, 0.4671, 0.7501, 0.4504, 0.5834, 0.4501, 0.5834, 0.4668, 0.6667, 0.4669, 0.6667, 0.4503, 0.5001, 0.45, 0.5001, 0.4667, 0.5834, 0.4668, 0.5834, 0.4501, 0.4167, 0.4499, 0.4167, 0.4665, 0.5001, 0.4667, 0.5001, 0.45, 0.3334, 0.4497, 0.3334, 0.4664, 0.4167, 0.4665, 0.4167, 0.4499, 0.2501, 0.4496, 0.2501, 0.4663, 0.3334, 0.4664, 0.3334, 0.4497, 0.1667, 0.4495, 0.1667, 0.4661, 0.2501, 0.4663, 0.2501, 0.4496, 0.08342, 0.4493, 0.08339, 0.466, 0.1667, 0.4661, 0.1667, 0.4495, 5.561e-05, 0.4658, 2.813e-05, 0.4825, 0.08336, 0.4826, 0.08339, 0.466, 0.9167, 0.4674, 0.9167, 0.484, 1.0, 0.4842, 1.0, 0.4675, 0.8334, 0.4672, 0.8334, 0.4839, 0.9167, 0.484, 0.9167, 0.4674, 0.7501, 0.4671, 0.75, 0.4837, 0.8334, 0.4839, 0.8334, 0.4672, 0.6667, 0.4669, 0.6667, 0.4836, 0.75, 0.4837, 0.7501, 0.4671, 0.5834, 0.4668, 0.5834, 0.4835, 0.6667, 0.4836, 0.6667, 0.4669, 0.5001, 0.4667, 0.5, 0.4833, 0.5834, 0.4835, 0.5834, 0.4668, 0.4167, 0.4665, 0.4167, 0.4832, 0.5, 0.4833, 0.5001, 0.4667, 0.3334, 0.4664, 0.3334, 0.4831, 0.4167, 0.4832, 0.4167, 0.4665, 0.2501, 0.4663, 0.25, 0.4829, 0.3334, 0.4831, 0.3334, 0.4664, 0.1667, 0.4661, 0.1667, 0.4828, 0.25, 0.4829, 0.2501, 0.4663, 0.08339, 0.466, 0.08336, 0.4826, 0.1667, 0.4828, 0.1667, 0.4661, 2.813e-05, 0.4825, 6.855e-07, 0.4992, 0.08333, 0.4993, 0.08336, 0.4826, 0.9167, 0.484, 0.9167, 0.5007, 1.0, 0.5008, 1.0, 0.4842, 0.8334, 0.4839, 0.8333, 0.5005, 0.9167, 0.5007, 0.9167, 0.484, 0.75, 0.4837, 0.75, 0.5004, 0.8333, 0.5005, 0.8334, 0.4839, 0.6667, 0.4836, 0.6667, 0.5003, 0.75, 0.5004, 0.75, 0.4837, 0.5834, 0.4835, 0.5833, 0.5001, 0.6667, 0.5003, 0.6667, 0.4836, 0.5, 0.4833, 0.5, 0.5, 0.5833, 0.5001, 0.5834, 0.4835, 0.4167, 0.4832, 0.4167, 0.4999, 0.5, 0.5, 0.5, 0.4833, 0.3334, 0.4831, 0.3333, 0.4997, 0.4167, 0.4999, 0.4167, 0.4832, 0.25, 0.4829, 0.25, 0.4996, 0.3333, 0.4997, 0.3334, 0.4831, 0.1667, 0.4828, 0.1667, 0.4995, 0.25, 0.4996, 0.25, 0.4829, 0.08336, 0.4826, 0.08333, 0.4993, 0.1667, 0.4995, 0.1667, 0.4828, 6.855e-07, 0.4992, -2.676e-05, 0.5158, 0.08331, 0.516, 0.08333, 0.4993, 0.9167, 0.5007, 0.9166, 0.5174, 1.0, 0.5175, 1.0, 0.5008, 0.8333, 0.5005, 0.8333, 0.5172, 0.9166, 0.5174, 0.9167, 0.5007, 0.75, 0.5004, 0.75, 0.5171, 0.8333, 0.5172, 0.8333, 0.5005, 0.6667, 0.5003, 0.6666, 0.5169, 0.75, 0.5171, 0.75, 0.5004, 0.5833, 0.5001, 0.5833, 0.5168, 0.6666, 0.5169, 0.6667, 0.5003, 0.5, 0.5, 0.5, 0.5167, 0.5833, 0.5168, 0.5833, 0.5001, 0.4167, 0.4999, 0.4166, 0.5165, 0.5, 0.5167, 0.5, 0.5, 0.3333, 0.4997, 0.3333, 0.5164, 0.4166, 0.5165, 0.4167, 0.4999, 0.25, 0.4996, 0.25, 0.5163, 0.3333, 0.5164, 0.3333, 0.4997, 0.1667, 0.4995, 0.1666, 0.5161, 0.25, 0.5163, 0.25, 0.4996, 0.08333, 0.4993, 0.08331, 0.516, 0.1666, 0.5161, 0.1667, 0.4995, -2.676e-05, 0.5158, -5.424e-05, 0.5325, 0.08328, 0.5326, 0.08331, 0.516, 0.9166, 0.5174, 0.9166, 0.534, 0.9999, 0.5342, 1.0, 0.5175, 0.8333, 0.5172, 0.8333, 0.5339, 0.9166, 0.534, 0.9166, 0.5174, 0.75, 0.5171, 0.7499, 0.5337, 0.8333, 0.5339, 0.8333, 0.5172, 0.6666, 0.5169, 0.6666, 0.5336, 0.7499, 0.5337, 0.75, 0.5171, 0.5833, 0.5168, 0.5833, 0.5335, 0.6666, 0.5336, 0.6666, 0.5169, 0.5, 0.5167, 0.4999, 0.5333, 0.5833, 0.5335, 0.5833, 0.5168, 0.4166, 0.5165, 0.4166, 0.5332, 0.4999, 0.5333, 0.5, 0.5167, 0.3333, 0.5164, 0.3333, 0.5331, 0.4166, 0.5332, 0.4166, 0.5165, 0.25, 0.5163, 0.2499, 0.5329, 0.3333, 0.5331, 0.3333, 0.5164, 0.1666, 0.5161, 0.1666, 0.5328, 0.2499, 0.5329, 0.25, 0.5163, 0.08331, 0.516, 0.08328, 0.5326, 0.1666, 0.5328, 0.1666, 0.5161, -5.424e-05, 0.5325, -8.166e-05, 0.5492, 0.08325, 0.5493, 0.08328, 0.5326, 0.9166, 0.534, 0.9166, 0.5507, 0.9999, 0.5508, 0.9999, 0.5342, 0.8333, 0.5339, 0.8333, 0.5505, 0.9166, 0.5507, 0.9166, 0.534, 0.7499, 0.5337, 0.7499, 0.5504, 0.8333, 0.5505, 0.8333, 0.5339, 0.6666, 0.5336, 0.6666, 0.5503, 0.7499, 0.5504, 0.7499, 0.5337, 0.5833, 0.5335, 0.5833, 0.5501, 0.6666, 0.5503, 0.6666, 0.5336, 0.4999, 0.5333, 0.4999, 0.55, 0.5833, 0.5501, 0.5833, 0.5335, 0.4166, 0.5332, 0.4166, 0.5499, 0.4999, 0.55, 0.4999, 0.5333, 0.3333, 0.5331, 0.3333, 0.5497, 0.4166, 0.5499, 0.4166, 0.5332, 0.2499, 0.5329, 0.2499, 0.5496, 0.3333, 0.5497, 0.3333, 0.5331, 0.1666, 0.5328, 0.1666, 0.5495, 0.2499, 0.5496, 0.2499, 0.5329, 0.08328, 0.5326, 0.08325, 0.5493, 0.1666, 0.5495, 0.1666, 0.5328, -8.166e-05, 0.5492, -0.0001091, 0.5658, 0.08322, 0.566, 0.08325, 0.5493, 0.9166, 0.5507, 0.9166, 0.5674, 0.9999, 0.5675, 0.9999, 0.5508, 0.8333, 0.5505, 0.8332, 0.5672, 0.9166, 0.5674, 0.9166, 0.5507, 0.7499, 0.5504, 0.7499, 0.5671, 0.8332, 0.5672, 0.8333, 0.5505, 0.6666, 0.5503, 0.6666, 0.5669, 0.7499, 0.5671, 0.7499, 0.5504, 0.5833, 0.5501, 0.5832, 0.5668, 0.6666, 0.5669, 0.6666, 0.5503, 0.4999, 0.55, 0.4999, 0.5667, 0.5832, 0.5668, 0.5833, 0.5501, 0.4166, 0.5499, 0.4166, 0.5665, 0.4999, 0.5667, 0.4999, 0.55, 0.3333, 0.5497, 0.3332, 0.5664, 0.4166, 0.5665, 0.4166, 0.5499, 0.2499, 0.5496, 0.2499, 0.5663, 0.3332, 0.5664, 0.3333, 0.5497, 0.1666, 0.5495, 0.1666, 0.5661, 0.2499, 0.5663, 0.2499, 0.5496, 0.08325, 0.5493, 0.08322, 0.566, 0.1666, 0.5661, 0.1666, 0.5495, -0.0001091, 0.5658, -0.0001366, 0.5825, 0.0832, 0.5826, 0.08322, 0.566, 0.9166, 0.5674, 0.9165, 0.584, 0.9999, 0.5842, 0.9999, 0.5675, 0.8332, 0.5672, 0.8332, 0.5839, 0.9165, 0.584, 0.9166, 0.5674, 0.7499, 0.5671, 0.7499, 0.5837, 0.8332, 0.5839, 0.8332, 0.5672, 0.6666, 0.5669, 0.6665, 0.5836, 0.7499, 0.5837, 0.7499, 0.5671, 0.5832, 0.5668, 0.5832, 0.5835, 0.6665, 0.5836, 0.6666, 0.5669, 0.4999, 0.5667, 0.4999, 0.5833, 0.5832, 0.5835, 0.5832, 0.5668, 0.4166, 0.5665, 0.4165, 0.5832, 0.4999, 0.5833, 0.4999, 0.5667, 0.3332, 0.5664, 0.3332, 0.5831, 0.4165, 0.5832, 0.4166, 0.5665, 0.2499, 0.5663, 0.2499, 0.5829, 0.3332, 0.5831, 0.3332, 0.5664, 0.1666, 0.5661, 0.1665, 0.5828, 0.2499, 0.5829, 0.2499, 0.5663, 0.08322, 0.566, 0.0832, 0.5826, 0.1665, 0.5828, 0.1666, 0.5661, -0.0001366, 0.5825, -0.000164, 0.5992, 0.08317, 0.5993, 0.0832, 0.5826, 0.9165, 0.584, 0.9165, 0.6007, 0.9998, 0.6008, 0.9999, 0.5842, 0.8332, 0.5839, 0.8332, 0.6005, 0.9165, 0.6007, 0.9165, 0.584, 0.7499, 0.5837, 0.7498, 0.6004, 0.8332, 0.6005, 0.8332, 0.5839, 0.6665, 0.5836, 0.6665, 0.6003, 0.7498, 0.6004, 0.7499, 0.5837, 0.5832, 0.5835, 0.5832, 0.6001, 0.6665, 0.6003, 0.6665, 0.5836, 0.4999, 0.5833, 0.4998, 0.6, 0.5832, 0.6001, 0.5832, 0.5835, 0.4165, 0.5832, 0.4165, 0.5999, 0.4998, 0.6, 0.4999, 0.5833, 0.3332, 0.5831, 0.3332, 0.5997, 0.4165, 0.5999, 0.4165, 0.5832, 0.2499, 0.5829, 0.2498, 0.5996, 0.3332, 0.5997, 0.3332, 0.5831, 0.1665, 0.5828, 0.1665, 0.5995, 0.2498, 0.5996, 0.2499, 0.5829, 0.0832, 0.5826, 0.08317, 0.5993, 0.1665, 0.5995, 0.1665, 0.5828, -0.000164, 0.5992, -0.0001915, 0.6158, 0.08314, 0.616, 0.08317, 0.5993, 0.9165, 0.6007, 0.9165, 0.6174, 0.9998, 0.6175, 0.9998, 0.6008, 0.8332, 0.6005, 0.8331, 0.6172, 0.9165, 0.6174, 0.9165, 0.6007, 0.7498, 0.6004, 0.7498, 0.6171, 0.8331, 0.6172, 0.8332, 0.6005, 0.6665, 0.6003, 0.6665, 0.6169, 0.7498, 0.6171, 0.7498, 0.6004, 0.5832, 0.6001, 0.5831, 0.6168, 0.6665, 0.6169, 0.6665, 0.6003, 0.4998, 0.6, 0.4998, 0.6167, 0.5831, 0.6168, 0.5832, 0.6001, 0.4165, 0.5999, 0.4165, 0.6165, 0.4998, 0.6167, 0.4998, 0.6, 0.3332, 0.5997, 0.3331, 0.6164, 0.4165, 0.6165, 0.4165, 0.5999, 0.2498, 0.5996, 0.2498, 0.6163, 0.3331, 0.6164, 0.3332, 0.5997, 0.1665, 0.5995, 0.1665, 0.6161, 0.2498, 0.6163, 0.2498, 0.5996, 0.08317, 0.5993, 0.08314, 0.616, 0.1665, 0.6161, 0.1665, 0.5995, -0.0001915, 0.6158, -0.000219, 0.6325, 0.08311, 0.6326, 0.08314, 0.616, 0.9165, 0.6174, 0.9164, 0.634, 0.9998, 0.6342, 0.9998, 0.6175, 0.8331, 0.6172, 0.8331, 0.6339, 0.9164, 0.634, 0.9165, 0.6174, 0.7498, 0.6171, 0.7498, 0.6337, 0.8331, 0.6339, 0.8331, 0.6172, 0.6665, 0.6169, 0.6664, 0.6336, 0.7498, 0.6337, 0.7498, 0.6171, 0.5831, 0.6168, 0.5831, 0.6335, 0.6664, 0.6336, 0.6665, 0.6169, 0.4998, 0.6167, 0.4998, 0.6333, 0.5831, 0.6335, 0.5831, 0.6168, 0.4165, 0.6165, 0.4164, 0.6332, 0.4998, 0.6333, 0.4998, 0.6167, 0.3331, 0.6164, 0.3331, 0.6331, 0.4164, 0.6332, 0.4165, 0.6165, 0.2498, 0.6163, 0.2498, 0.6329, 0.3331, 0.6331, 0.3331, 0.6164, 0.1665, 0.6161, 0.1664, 0.6328, 0.2498, 0.6329, 0.2498, 0.6163, 0.08314, 0.616, 0.08311, 0.6326, 0.1664, 0.6328, 0.1665, 0.6161, -0.000219, 0.6325, -0.0002464, 0.6492, 0.08309, 0.6493, 0.08311, 0.6326, 0.9164, 0.634, 0.9164, 0.6507, 0.9998, 0.6508, 0.9998, 0.6342, 0.8331, 0.6339, 0.8331, 0.6505, 0.9164, 0.6507, 0.9164, 0.634, 0.7498, 0.6337, 0.7498, 0.6504, 0.8331, 0.6505, 0.8331, 0.6339, 0.6664, 0.6336, 0.6664, 0.6503, 0.7498, 0.6504, 0.7498, 0.6337, 0.5831, 0.6335, 0.5831, 0.6501, 0.6664, 0.6503, 0.6664, 0.6336, 0.4998, 0.6333, 0.4998, 0.65, 0.5831, 0.6501, 0.5831, 0.6335, 0.4164, 0.6332, 0.4164, 0.6499, 0.4998, 0.65, 0.4998, 0.6333, 0.3331, 0.6331, 0.3331, 0.6497, 0.4164, 0.6499, 0.4164, 0.6332, 0.2498, 0.6329, 0.2498, 0.6496, 0.3331, 0.6497, 0.3331, 0.6331, 0.1664, 0.6328, 0.1664, 0.6495, 0.2498, 0.6496, 0.2498, 0.6329, 0.08311, 0.6326, 0.08309, 0.6493, 0.1664, 0.6495, 0.1664, 0.6328, -0.0002464, 0.6492, -0.0002739, 0.6658, 0.08306, 0.666, 0.08309, 0.6493, 0.9164, 0.6507, 0.9164, 0.6674, 0.9997, 0.6675, 0.9998, 0.6508, 0.8331, 0.6505, 0.8331, 0.6672, 0.9164, 0.6674, 0.9164, 0.6507, 0.7498, 0.6504, 0.7497, 0.6671, 0.8331, 0.6672, 0.8331, 0.6505, 0.6664, 0.6503, 0.6664, 0.6669, 0.7497, 0.6671, 0.7498, 0.6504, 0.5831, 0.6501, 0.5831, 0.6668, 0.6664, 0.6669, 0.6664, 0.6503, 0.4998, 0.65, 0.4997, 0.6667, 0.5831, 0.6668, 0.5831, 0.6501, 0.4164, 0.6499, 0.4164, 0.6665, 0.4997, 0.6667, 0.4998, 0.65, 0.3331, 0.6497, 0.3331, 0.6664, 0.4164, 0.6665, 0.4164, 0.6499, 0.2498, 0.6496, 0.2497, 0.6663, 0.3331, 0.6664, 0.3331, 0.6497, 0.1664, 0.6495, 0.1664, 0.6661, 0.2497, 0.6663, 0.2498, 0.6496, 0.08309, 0.6493, 0.08306, 0.666, 0.1664, 0.6661, 0.1664, 0.6495, -0.0002739, 0.6658, -0.0003014, 0.6825, 0.08303, 0.6826, 0.08306, 0.666, 0.9164, 0.6674, 0.9164, 0.684, 0.9997, 0.6842, 0.9997, 0.6675, 0.8331, 0.6672, 0.833, 0.6839, 0.9164, 0.684, 0.9164, 0.6674, 0.7497, 0.6671, 0.7497, 0.6837, 0.833, 0.6839, 0.8331, 0.6672, 0.6664, 0.6669, 0.6664, 0.6836, 0.7497, 0.6837, 0.7497, 0.6671, 0.5831, 0.6668, 0.583, 0.6835, 0.6664, 0.6836, 0.6664, 0.6669, 0.4997, 0.6667, 0.4997, 0.6833, 0.583, 0.6835, 0.5831, 0.6668, 0.4164, 0.6665, 0.4164, 0.6832, 0.4997, 0.6833, 0.4997, 0.6667, 0.3331, 0.6664, 0.333, 0.6831, 0.4164, 0.6832, 0.4164, 0.6665, 0.2497, 0.6663, 0.2497, 0.6829, 0.333, 0.6831, 0.3331, 0.6664, 0.1664, 0.6661, 0.1664, 0.6828, 0.2497, 0.6829, 0.2497, 0.6663, 0.08306, 0.666, 0.08303, 0.6826, 0.1664, 0.6828, 0.1664, 0.6661, -0.0003014, 0.6825, -0.0003288, 0.6992, 0.083, 0.6993, 0.08303, 0.6826, 0.9164, 0.684, 0.9163, 0.7007, 0.9997, 0.7008, 0.9997, 0.6842, 0.833, 0.6839, 0.833, 0.7005, 0.9163, 0.7007, 0.9164, 0.684, 0.7497, 0.6837, 0.7497, 0.7004, 0.833, 0.7005, 0.833, 0.6839, 0.6664, 0.6836, 0.6663, 0.7003, 0.7497, 0.7004, 0.7497, 0.6837, 0.583, 0.6835, 0.583, 0.7001, 0.6663, 0.7003, 0.6664, 0.6836, 0.4997, 0.6833, 0.4997, 0.7, 0.583, 0.7001, 0.583, 0.6835, 0.4164, 0.6832, 0.4163, 0.6999, 0.4997, 0.7, 0.4997, 0.6833, 0.333, 0.6831, 0.333, 0.6997, 0.4163, 0.6999, 0.4164, 0.6832, 0.2497, 0.6829, 0.2497, 0.6996, 0.333, 0.6997, 0.333, 0.6831, 0.1664, 0.6828, 0.1663, 0.6995, 0.2497, 0.6996, 0.2497, 0.6829, 0.08303, 0.6826, 0.083, 0.6993, 0.1663, 0.6995, 0.1664, 0.6828, -0.0003288, 0.6992, -0.0003563, 0.7158, 0.08298, 0.716, 0.083, 0.6993, 0.9163, 0.7007, 0.9163, 0.7174, 0.9996, 0.7175, 0.9997, 0.7008, 0.833, 0.7005, 0.833, 0.7172, 0.9163, 0.7174, 0.9163, 0.7007, 0.7497, 0.7004, 0.7496, 0.7171, 0.833, 0.7172, 0.833, 0.7005, 0.6663, 0.7003, 0.6663, 0.7169, 0.7496, 0.7171, 0.7497, 0.7004, 0.583, 0.7001, 0.583, 0.7168, 0.6663, 0.7169, 0.6663, 0.7003, 0.4997, 0.7, 0.4996, 0.7167, 0.583, 0.7168, 0.583, 0.7001, 0.4163, 0.6999, 0.4163, 0.7165, 0.4996, 0.7167, 0.4997, 0.7, 0.333, 0.6997, 0.333, 0.7164, 0.4163, 0.7165, 0.4163, 0.6999, 0.2497, 0.6996, 0.2496, 0.7163, 0.333, 0.7164, 0.333, 0.6997, 0.1663, 0.6995, 0.1663, 0.7161, 0.2496, 0.7163, 0.2497, 0.6996, 0.083, 0.6993, 0.08298, 0.716, 0.1663, 0.7161, 0.1663, 0.6995, -0.0003563, 0.7158, -0.0003837, 0.7325, 0.08295, 0.7326, 0.08298, 0.716, 0.9163, 0.7174, 0.9163, 0.734, 0.9996, 0.7342, 0.9996, 0.7175, 0.833, 0.7172, 0.8329, 0.7339, 0.9163, 0.734, 0.9163, 0.7174, 0.7496, 0.7171, 0.7496, 0.7337, 0.8329, 0.7339, 0.833, 0.7172, 0.6663, 0.7169, 0.6663, 0.7336, 0.7496, 0.7337, 0.7496, 0.7171, 0.583, 0.7168, 0.5829, 0.7335, 0.6663, 0.7336, 0.6663, 0.7169, 0.4996, 0.7167, 0.4996, 0.7333, 0.5829, 0.7335, 0.583, 0.7168, 0.4163, 0.7165, 0.4163, 0.7332, 0.4996, 0.7333, 0.4996, 0.7167, 0.333, 0.7164, 0.3329, 0.7331, 0.4163, 0.7332, 0.4163, 0.7165, 0.2496, 0.7163, 0.2496, 0.7329, 0.3329, 0.7331, 0.333, 0.7164, 0.1663, 0.7161, 0.1663, 0.7328, 0.2496, 0.7329, 0.2496, 0.7163, 0.08298, 0.716, 0.08295, 0.7326, 0.1663, 0.7328, 0.1663, 0.7161, -0.0003837, 0.7325, -0.0004112, 0.7492, 0.08292, 0.7493, 0.08295, 0.7326, 0.9163, 0.734, 0.9163, 0.7507, 0.9996, 0.7508, 0.9996, 0.7342, 0.8329, 0.7339, 0.8329, 0.7505, 0.9163, 0.7507, 0.9163, 0.734, 0.7496, 0.7337, 0.7496, 0.7504, 0.8329, 0.7505, 0.8329, 0.7339, 0.6663, 0.7336, 0.6663, 0.7503, 0.7496, 0.7504, 0.7496, 0.7337, 0.5829, 0.7335, 0.5829, 0.7501, 0.6663, 0.7503, 0.6663, 0.7336, 0.4996, 0.7333, 0.4996, 0.75, 0.5829, 0.7501, 0.5829, 0.7335, 0.4163, 0.7332, 0.4163, 0.7499, 0.4996, 0.75, 0.4996, 0.7333, 0.3329, 0.7331, 0.3329, 0.7497, 0.4163, 0.7499, 0.4163, 0.7332, 0.2496, 0.7329, 0.2496, 0.7496, 0.3329, 0.7497, 0.3329, 0.7331, 0.1663, 0.7328, 0.1663, 0.7495, 0.2496, 0.7496, 0.2496, 0.7329, 0.08295, 0.7326, 0.08292, 0.7493, 0.1663, 0.7495, 0.1663, 0.7328, -0.0004112, 0.7492, -0.0004386, 0.7658, 0.08289, 0.766, 0.08292, 0.7493, 0.9163, 0.7507, 0.9162, 0.7674, 0.9996, 0.7675, 0.9996, 0.7508, 0.8329, 0.7505, 0.8329, 0.7672, 0.9162, 0.7674, 0.9163, 0.7507, 0.7496, 0.7504, 0.7496, 0.7671, 0.8329, 0.7672, 0.8329, 0.7505, 0.6663, 0.7503, 0.6662, 0.7669, 0.7496, 0.7671, 0.7496, 0.7504, 0.5829, 0.7501, 0.5829, 0.7668, 0.6662, 0.7669, 0.6663, 0.7503, 0.4996, 0.75, 0.4996, 0.7667, 0.5829, 0.7668, 0.5829, 0.7501, 0.4163, 0.7499, 0.4162, 0.7665, 0.4996, 0.7667, 0.4996, 0.75, 0.3329, 0.7497, 0.3329, 0.7664, 0.4162, 0.7665, 0.4163, 0.7499, 0.2496, 0.7496, 0.2496, 0.7663, 0.3329, 0.7664, 0.3329, 0.7497, 0.1663, 0.7495, 0.1662, 0.7661, 0.2496, 0.7663, 0.2496, 0.7496, 0.08292, 0.7493, 0.08289, 0.766, 0.1662, 0.7661, 0.1663, 0.7495, -0.0004386, 0.7658, -0.000466, 0.7825, 0.08287, 0.7826, 0.08289, 0.766, 0.9162, 0.7674, 0.9162, 0.784, 0.9995, 0.7842, 0.9996, 0.7675, 0.8329, 0.7672, 0.8329, 0.7839, 0.9162, 0.784, 0.9162, 0.7674, 0.7496, 0.7671, 0.7495, 0.7837, 0.8329, 0.7839, 0.8329, 0.7672, 0.6662, 0.7669, 0.6662, 0.7836, 0.7495, 0.7837, 0.7496, 0.7671, 0.5829, 0.7668, 0.5829, 0.7835, 0.6662, 0.7836, 0.6662, 0.7669, 0.4996, 0.7667, 0.4995, 0.7833, 0.5829, 0.7835, 0.5829, 0.7668, 0.4162, 0.7665, 0.4162, 0.7832, 0.4995, 0.7833, 0.4996, 0.7667, 0.3329, 0.7664, 0.3329, 0.7831, 0.4162, 0.7832, 0.4162, 0.7665, 0.2496, 0.7663, 0.2495, 0.7829, 0.3329, 0.7831, 0.3329, 0.7664, 0.1662, 0.7661, 0.1662, 0.7828, 0.2495, 0.7829, 0.2496, 0.7663, 0.08289, 0.766, 0.08287, 0.7826, 0.1662, 0.7828, 0.1662, 0.7661, -0.000466, 0.7825, -0.0004935, 0.7992, 0.08284, 0.7993, 0.08287, 0.7826, 0.9162, 0.784, 0.9162, 0.8007, 0.9995, 0.8008, 0.9995, 0.7842, 0.8329, 0.7839, 0.8328, 0.8005, 0.9162, 0.8007, 0.9162, 0.784, 0.7495, 0.7837, 0.7495, 0.8004, 0.8328, 0.8005, 0.8329, 0.7839, 0.6662, 0.7836, 0.6662, 0.8003, 0.7495, 0.8004, 0.7495, 0.7837, 0.5829, 0.7835, 0.5828, 0.8001, 0.6662, 0.8003, 0.6662, 0.7836, 0.4995, 0.7833, 0.4995, 0.8, 0.5828, 0.8001, 0.5829, 0.7835, 0.4162, 0.7832, 0.4162, 0.7999, 0.4995, 0.8, 0.4995, 0.7833, 0.3329, 0.7831, 0.3328, 0.7997, 0.4162, 0.7999, 0.4162, 0.7832, 0.2495, 0.7829, 0.2495, 0.7996, 0.3328, 0.7997, 0.3329, 0.7831, 0.1662, 0.7828, 0.1662, 0.7995, 0.2495, 0.7996, 0.2495, 0.7829, 0.08287, 0.7826, 0.08284, 0.7993, 0.1662, 0.7995, 0.1662, 0.7828, -0.0004935, 0.7992, -0.000521, 0.8158, 0.08281, 0.816, 0.08284, 0.7993, 0.9162, 0.8007, 0.9161, 0.8174, 0.9995, 0.8175, 0.9995, 0.8008, 0.8328, 0.8005, 0.8328, 0.8172, 0.9161, 0.8174, 0.9162, 0.8007, 0.7495, 0.8004, 0.7495, 0.8171, 0.8328, 0.8172, 0.8328, 0.8005, 0.6662, 0.8003, 0.6661, 0.8169, 0.7495, 0.8171, 0.7495, 0.8004, 0.5828, 0.8001, 0.5828, 0.8168, 0.6661, 0.8169, 0.6662, 0.8003, 0.4995, 0.8, 0.4995, 0.8167, 0.5828, 0.8168, 0.5828, 0.8001, 0.4162, 0.7999, 0.4161, 0.8165, 0.4995, 0.8167, 0.4995, 0.8, 0.3328, 0.7997, 0.3328, 0.8164, 0.4161, 0.8165, 0.4162, 0.7999, 0.2495, 0.7996, 0.2495, 0.8163, 0.3328, 0.8164, 0.3328, 0.7997, 0.1662, 0.7995, 0.1661, 0.8161, 0.2495, 0.8163, 0.2495, 0.7996, 0.08284, 0.7993, 0.08281, 0.816, 0.1661, 0.8161, 0.1662, 0.7995, -0.000521, 0.8158, -0.0005484, 0.8325, 0.08278, 0.8326, 0.08281, 0.816, 0.9161, 0.8174, 0.9161, 0.834, 0.9995, 0.8342, 0.9995, 0.8175, 0.8328, 0.8172, 0.8328, 0.8339, 0.9161, 0.834, 0.9161, 0.8174, 0.7495, 0.8171, 0.7495, 0.8337, 0.8328, 0.8339, 0.8328, 0.8172, 0.6661, 0.8169, 0.6661, 0.8336, 0.7495, 0.8337, 0.7495, 0.8171, 0.5828, 0.8168, 0.5828, 0.8335, 0.6661, 0.8336, 0.6661, 0.8169, 0.4995, 0.8167, 0.4995, 0.8333, 0.5828, 0.8335, 0.5828, 0.8168, 0.4161, 0.8165, 0.4161, 0.8332, 0.4995, 0.8333, 0.4995, 0.8167, 0.3328, 0.8164, 0.3328, 0.8331, 0.4161, 0.8332, 0.4161, 0.8165, 0.2495, 0.8163, 0.2495, 0.8329, 0.3328, 0.8331, 0.3328, 0.8164, 0.1661, 0.8161, 0.1661, 0.8328, 0.2495, 0.8329, 0.2495, 0.8163, 0.08281, 0.816, 0.08278, 0.8326, 0.1661, 0.8328, 0.1661, 0.8161, -0.0005484, 0.8325, -0.0005759, 0.8492, 0.08276, 0.8493, 0.08278, 0.8326, 0.9161, 0.834, 0.9161, 0.8507, 0.9994, 0.8508, 0.9995, 0.8342, 0.8328, 0.8339, 0.8328, 0.8505, 0.9161, 0.8507, 0.9161, 0.834, 0.7495, 0.8337, 0.7494, 0.8504, 0.8328, 0.8505, 0.8328, 0.8339, 0.6661, 0.8336, 0.6661, 0.8503, 0.7494, 0.8504, 0.7495, 0.8337, 0.5828, 0.8335, 0.5828, 0.8501, 0.6661, 0.8503, 0.6661, 0.8336, 0.4995, 0.8333, 0.4994, 0.85, 0.5828, 0.8501, 0.5828, 0.8335, 0.4161, 0.8332, 0.4161, 0.8499, 0.4994, 0.85, 0.4995, 0.8333, 0.3328, 0.8331, 0.3328, 0.8497, 0.4161, 0.8499, 0.4161, 0.8332, 0.2495, 0.8329, 0.2494, 0.8496, 0.3328, 0.8497, 0.3328, 0.8331, 0.1661, 0.8328, 0.1661, 0.8495, 0.2494, 0.8496, 0.2495, 0.8329, 0.08278, 0.8326, 0.08276, 0.8493, 0.1661, 0.8495, 0.1661, 0.8328, -0.0005759, 0.8492, -0.0006034, 0.8658, 0.08273, 0.866, 0.08276, 0.8493, 0.9161, 0.8507, 0.9161, 0.8674, 0.9994, 0.8675, 0.9994, 0.8508, 0.8328, 0.8505, 0.8327, 0.8672, 0.9161, 0.8674, 0.9161, 0.8507, 0.7494, 0.8504, 0.7494, 0.8671, 0.8327, 0.8672, 0.8328, 0.8505, 0.6661, 0.8503, 0.6661, 0.8669, 0.7494, 0.8671, 0.7494, 0.8504, 0.5828, 0.8501, 0.5827, 0.8668, 0.6661, 0.8669, 0.6661, 0.8503, 0.4994, 0.85, 0.4994, 0.8667, 0.5827, 0.8668, 0.5828, 0.8501, 0.4161, 0.8499, 0.4161, 0.8665, 0.4994, 0.8667, 0.4994, 0.85, 0.3328, 0.8497, 0.3327, 0.8664, 0.4161, 0.8665, 0.4161, 0.8499, 0.2494, 0.8496, 0.2494, 0.8663, 0.3327, 0.8664, 0.3328, 0.8497, 0.1661, 0.8495, 0.1661, 0.8661, 0.2494, 0.8663, 0.2494, 0.8496, 0.08276, 0.8493, 0.08273, 0.866, 0.1661, 0.8661, 0.1661, 0.8495, -0.0006034, 0.8658, -0.0006308, 0.8825, 0.0827, 0.8826, 0.08273, 0.866, 0.9161, 0.8674, 0.916, 0.884, 0.9994, 0.8842, 0.9994, 0.8675, 0.8327, 0.8672, 0.8327, 0.8839, 0.916, 0.884, 0.9161, 0.8674, 0.7494, 0.8671, 0.7494, 0.8837, 0.8327, 0.8839, 0.8327, 0.8672, 0.6661, 0.8669, 0.666, 0.8836, 0.7494, 0.8837, 0.7494, 0.8671, 0.5827, 0.8668, 0.5827, 0.8835, 0.666, 0.8836, 0.6661, 0.8669, 0.4994, 0.8667, 0.4994, 0.8833, 0.5827, 0.8835, 0.5827, 0.8668, 0.4161, 0.8665, 0.416, 0.8832, 0.4994, 0.8833, 0.4994, 0.8667, 0.3327, 0.8664, 0.3327, 0.8831, 0.416, 0.8832, 0.4161, 0.8665, 0.2494, 0.8663, 0.2494, 0.8829, 0.3327, 0.8831, 0.3327, 0.8664, 0.1661, 0.8661, 0.166, 0.8828, 0.2494, 0.8829, 0.2494, 0.8663, 0.08273, 0.866, 0.0827, 0.8826, 0.166, 0.8828, 0.1661, 0.8661, -0.0006308, 0.8825, -0.0006583, 0.8992, 0.08267, 0.8993, 0.0827, 0.8826, 0.916, 0.884, 0.916, 0.9007, 0.9993, 0.9008, 0.9994, 0.8842, 0.8327, 0.8839, 0.8327, 0.9005, 0.916, 0.9007, 0.916, 0.884, 0.7494, 0.8837, 0.7493, 0.9004, 0.8327, 0.9005, 0.8327, 0.8839, 0.666, 0.8836, 0.666, 0.9003, 0.7493, 0.9004, 0.7494, 0.8837, 0.5827, 0.8835, 0.5827, 0.9001, 0.666, 0.9003, 0.666, 0.8836, 0.4994, 0.8833, 0.4993, 0.9, 0.5827, 0.9001, 0.5827, 0.8835, 0.416, 0.8832, 0.416, 0.8999, 0.4993, 0.9, 0.4994, 0.8833, 0.3327, 0.8831, 0.3327, 0.8997, 0.416, 0.8999, 0.416, 0.8832, 0.2494, 0.8829, 0.2493, 0.8996, 0.3327, 0.8997, 0.3327, 0.8831, 0.166, 0.8828, 0.166, 0.8995, 0.2493, 0.8996, 0.2494, 0.8829, 0.0827, 0.8826, 0.08267, 0.8993, 0.166, 0.8995, 0.166, 0.8828, -0.0006583, 0.8992, -0.0006858, 0.9158, 0.08265, 0.916, 0.08267, 0.8993, 0.916, 0.9007, 0.916, 0.9174, 0.9993, 0.9175, 0.9993, 0.9008, 0.8327, 0.9005, 0.8326, 0.9172, 0.916, 0.9174, 0.916, 0.9007, 0.7493, 0.9004, 0.7493, 0.9171, 0.8326, 0.9172, 0.8327, 0.9005, 0.666, 0.9003, 0.666, 0.9169, 0.7493, 0.9171, 0.7493, 0.9004, 0.5827, 0.9001, 0.5826, 0.9168, 0.666, 0.9169, 0.666, 0.9003, 0.4993, 0.9, 0.4993, 0.9167, 0.5826, 0.9168, 0.5827, 0.9001, 0.416, 0.8999, 0.416, 0.9165, 0.4993, 0.9167, 0.4993, 0.9, 0.3327, 0.8997, 0.3326, 0.9164, 0.416, 0.9165, 0.416, 0.8999, 0.2493, 0.8996, 0.2493, 0.9163, 0.3326, 0.9164, 0.3327, 0.8997, 0.166, 0.8995, 0.166, 0.9161, 0.2493, 0.9163, 0.2493, 0.8996, 0.08267, 0.8993, 0.08265, 0.916, 0.166, 0.9161, 0.166, 0.8995, -0.0006858, 0.9158, -0.0007132, 0.9325, 0.08262, 0.9326, 0.08265, 0.916, 0.916, 0.9174, 0.916, 0.934, 0.9993, 0.9342, 0.9993, 0.9175, 0.8326, 0.9172, 0.8326, 0.9339, 0.916, 0.934, 0.916, 0.9174, 0.7493, 0.9171, 0.7493, 0.9337, 0.8326, 0.9339, 0.8326, 0.9172, 0.666, 0.9169, 0.666, 0.9336, 0.7493, 0.9337, 0.7493, 0.9171, 0.5826, 0.9168, 0.5826, 0.9335, 0.666, 0.9336, 0.666, 0.9169, 0.4993, 0.9167, 0.4993, 0.9333, 0.5826, 0.9335, 0.5826, 0.9168, 0.416, 0.9165, 0.416, 0.9332, 0.4993, 0.9333, 0.4993, 0.9167, 0.3326, 0.9164, 0.3326, 0.9331, 0.416, 0.9332, 0.416, 0.9165, 0.2493, 0.9163, 0.2493, 0.9329, 0.3326, 0.9331, 0.3326, 0.9164, 0.166, 0.9161, 0.166, 0.9328, 0.2493, 0.9329, 0.2493, 0.9163, 0.08265, 0.916, 0.08262, 0.9326, 0.166, 0.9328, 0.166, 0.9161, -0.0007132, 0.9325, -0.0007406, 0.9492, 0.08259, 0.9493, 0.08262, 0.9326, 0.916, 0.934, 0.9159, 0.9507, 0.9993, 0.9508, 0.9993, 0.9342, 0.8326, 0.9339, 0.8326, 0.9505, 0.9159, 0.9507, 0.916, 0.934, 0.7493, 0.9337, 0.7493, 0.9504, 0.8326, 0.9505, 0.8326, 0.9339, 0.666, 0.9336, 0.6659, 0.9503, 0.7493, 0.9504, 0.7493, 0.9337, 0.5826, 0.9335, 0.5826, 0.9501, 0.6659, 0.9503, 0.666, 0.9336, 0.4993, 0.9333, 0.4993, 0.95, 0.5826, 0.9501, 0.5826, 0.9335, 0.416, 0.9332, 0.4159, 0.9499, 0.4993, 0.95, 0.4993, 0.9333, 0.3326, 0.9331, 0.3326, 0.9497, 0.4159, 0.9499, 0.416, 0.9332, 0.2493, 0.9329, 0.2493, 0.9496, 0.3326, 0.9497, 0.3326, 0.9331, 0.166, 0.9328, 0.1659, 0.9495, 0.2493, 0.9496, 0.2493, 0.9329, 0.08262, 0.9326, 0.08259, 0.9493, 0.1659, 0.9495, 0.166, 0.9328, -0.0007406, 0.9492, -0.0007681, 0.9658, 0.08257, 0.966, 0.08259, 0.9493, 0.9159, 0.9507, 0.9159, 0.9674, 0.9992, 0.9675, 0.9993, 0.9508, 0.8326, 0.9505, 0.8326, 0.9672, 0.9159, 0.9674, 0.9159, 0.9507, 0.7493, 0.9504, 0.7492, 0.9671, 0.8326, 0.9672, 0.8326, 0.9505, 0.6659, 0.9503, 0.6659, 0.9669, 0.7492, 0.9671, 0.7493, 0.9504, 0.5826, 0.9501, 0.5826, 0.9668, 0.6659, 0.9669, 0.6659, 0.9503, 0.4993, 0.95, 0.4992, 0.9667, 0.5826, 0.9668, 0.5826, 0.9501, 0.4159, 0.9499, 0.4159, 0.9665, 0.4992, 0.9667, 0.4993, 0.95, 0.3326, 0.9497, 0.3326, 0.9664, 0.4159, 0.9665, 0.4159, 0.9499, 0.2493, 0.9496, 0.2492, 0.9663, 0.3326, 0.9664, 0.3326, 0.9497, 0.1659, 0.9495, 0.1659, 0.9661, 0.2492, 0.9663, 0.2493, 0.9496, 0.08259, 0.9493, 0.08257, 0.966, 0.1659, 0.9661, 0.1659, 0.9495, -0.0007681, 0.9658, -0.0007955, 0.9825, 0.08254, 0.9826, 0.08257, 0.966, 0.9159, 0.9674, 0.9159, 0.984, 0.9992, 0.9842, 0.9992, 0.9675, 0.8326, 0.9672, 0.8325, 0.9839, 0.9159, 0.984, 0.9159, 0.9674, 0.7492, 0.9671, 0.7492, 0.9837, 0.8325, 0.9839, 0.8326, 0.9672, 0.6659, 0.9669, 0.6659, 0.9836, 0.7492, 0.9837, 0.7492, 0.9671, 0.5826, 0.9668, 0.5825, 0.9835, 0.6659, 0.9836, 0.6659, 0.9669, 0.4992, 0.9667, 0.4992, 0.9833, 0.5825, 0.9835, 0.5826, 0.9668, 0.4159, 0.9665, 0.4159, 0.9832, 0.4992, 0.9833, 0.4992, 0.9667, 0.3326, 0.9664, 0.3325, 0.9831, 0.4159, 0.9832, 0.4159, 0.9665, 0.2492, 0.9663, 0.2492, 0.9829, 0.3325, 0.9831, 0.3326, 0.9664, 0.1659, 0.9661, 0.1659, 0.9828, 0.2492, 0.9829, 0.2492, 0.9663, 0.08257, 0.966, 0.08254, 0.9826, 0.1659, 0.9828, 0.1659, 0.9661, -0.0007955, 0.9825, -0.000823, 0.9992, 0.08251, 0.9993, 0.08254, 0.9826, 0.9159, 0.984, 0.9158, 1.001, 0.9992, 1.001, 0.9992, 0.9842, 0.8325, 0.9839, 0.8325, 1.001, 0.9158, 1.001, 0.9159, 0.984, 0.7492, 0.9837, 0.7492, 1.0, 0.8325, 1.001, 0.8325, 0.9839, 0.6659, 0.9836, 0.6658, 1.0, 0.7492, 1.0, 0.7492, 0.9837, 0.5825, 0.9835, 0.5825, 1.0, 0.6658, 1.0, 0.6659, 0.9836, 0.4992, 0.9833, 0.4992, 1.0, 0.5825, 1.0, 0.5825, 0.9835, 0.4159, 0.9832, 0.4158, 0.9999, 0.4992, 1.0, 0.4992, 0.9833, 0.3325, 0.9831, 0.3325, 0.9997, 0.4158, 0.9999, 0.4159, 0.9832, 0.2492, 0.9829, 0.2492, 0.9996, 0.3325, 0.9997, 0.3325, 0.9831, 0.1659, 0.9828, 0.1658, 0.9995, 0.2492, 0.9996, 0.2492, 0.9829, 0.08254, 0.9826, 0.08251, 0.9993, 0.1658, 0.9995, 0.1659, 0.9828])
me_beziercurve.auto_texspace = False
me_beziercurve.update()

# ---- objects
ob_beziercurve = bpy.data.objects.new('BezierCurve', me_beziercurve)

# ---- transforms, parenting, visibility, modifiers, constraints
ob_beziercurve.location = (2.535, 0.06014, -0.04544)

# ---- collection membership
col_collection.objects.link(ob_beziercurve)

# ---- scene / render settings (as saved in the file)
scene.frame_start = 1; scene.frame_end = 250; scene.frame_set(1)
scene.render.engine = 'BLENDER_EEVEE_NEXT'
scene.cycles.sampling_pattern = 'TABULATED_SOBOL'
scene.cycles.use_light_tree = False
scene.view_settings.view_transform = 'Filmic'
bpy.context.view_layer.update()

# ---- added for rendering (the .blend has no active camera and no usable light): camera, sun
cam_auto = bpy.data.cameras.new('AutoCamera')
cam_auto.lens = 50.0
cam_auto.sensor_width = 36.0
cam_auto.clip_end = 1000.0
ob_auto_camera = bpy.data.objects.new('AutoCamera', cam_auto)
scene.collection.objects.link(ob_auto_camera)
ob_auto_camera.location = (13.2001, -14.1674, 9.71456)
ob_auto_camera.rotation_euler = (1.09748, -7.21219e-08, 0.694738)
scene.camera = ob_auto_camera
light_auto_sun = bpy.data.lights.new('AutoSun', 'SUN')
light_auto_sun.energy = 3.0
light_auto_sun.angle = 0.0523599
ob_auto_sun = bpy.data.objects.new('AutoSun', light_auto_sun)
scene.collection.objects.link(ob_auto_sun)
ob_auto_sun.rotation_euler = (0.872665, 0.174533, 0.523599)
bpy.context.view_layer.update()
